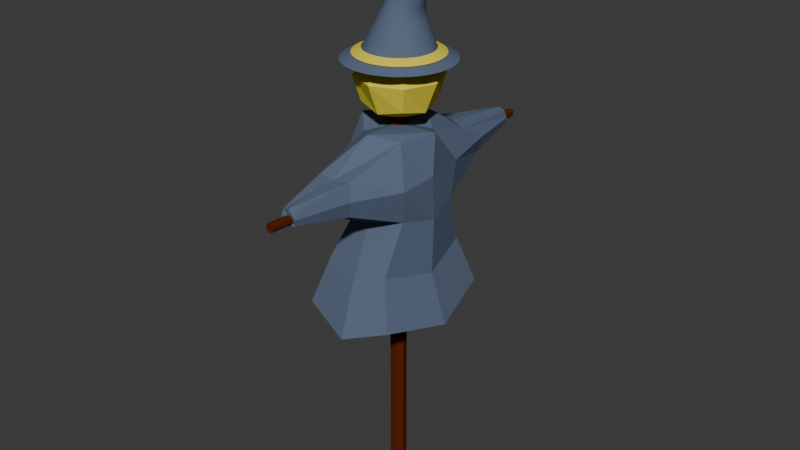 # Source: sc_1_.blend  (saved by Blender 4.1.24; exported with 4.5.12 LTS)
import bpy
from mathutils import Matrix  # noqa: F401  (used for matrix-valued properties, if any)

bpy.ops.wm.read_factory_settings(use_empty=True)
scene = bpy.context.scene
scene.name = 'Scene'

# ---- materials (node trees are filled in below, after node groups)
mat_hat4_2 = bpy.data.materials.new('hat4.2')
mat_hat4_2.alpha_threshold = 0.0
mat_hat4_2.use_transparent_shadow = False
mat_hat4_2.diffuse_color = (0.8166, 0.6887, 0.06494, 1.0)
mat_hat4_2.roughness = 0.5
mat_hat4_2.line_color = (0.0, 0.0, 0.0, 1.0)
mat_hat4 = bpy.data.materials.new('hat4')
mat_hat4.alpha_threshold = 0.0
mat_hat4.use_transparent_shadow = False
mat_hat4.diffuse_color = (0.113, 0.1482, 0.2242, 1.0)
mat_hat4.roughness = 0.5
mat_hat4.line_color = (0.0, 0.0, 0.0, 1.0)
mat_material_001 = bpy.data.materials.new('Material.001')
mat_material_001.use_transparent_shadow = False
mat_material_001.diffuse_color = (0.1124, 0.01717, 0.0, 1.0)

# ---- material node trees

# ---- world
world_world = bpy.data.worlds.new('World'); scene.world = world_world
world_world.use_nodes = True; world_world.node_tree.nodes.clear()
_N = world_world.node_tree.nodes; _L = world_world.node_tree.links
n0 = _N.new('ShaderNodeOutputWorld'); n0.name = 'World Output'; n0.location = (300, 300)
n1 = _N.new('ShaderNodeBackground'); n1.name = 'Background'; n1.location = (10, 300)
n1.inputs[0].default_value = (0.05088, 0.05088, 0.05088, 1.0)
_L.new(n1.outputs[0], n0.inputs[0])
n0.is_active_output = True
world_world.color = (0.05088, 0.05088, 0.05088)
world_world.use_sun_shadow = False
world_world.sun_shadow_jitter_overblur = 0.0

# ---- meshes
me_cube_001 = bpy.data.meshes.new('Cube.001')
me_cube_001.from_pydata([(-1.0, -1.0, -1.0), (-0.4055, -0.9336, 1.0), (-1.0, 1.0, -1.0), (-0.5244, 0.8727, 1.0), (1.0, -1.0, -1.0), (0.5866, -0.9499, 1.0), (1.0, 1.0, -1.0), (0.8035, 0.5751, 1.0), (-1.225, 0.0, -1.225), (-1.225, -1.225, 0.0), (-0.9241, 0.0, 1.225), (-1.225, 1.225, 0.0), (0.0, 1.225, -1.225), (0.0, 0.8753, 1.225), (1.225, 1.225, 0.0), (1.225, 0.0, -1.225), (0.746, 0.0, 1.225), (1.225, -1.225, 0.0), (0.0, -1.225, -1.225), (0.0, -0.9424, 1.225), (0.0, 0.0, 1.732), (0.0, 0.0, -1.732), (0.0, -1.732, 0.0), (1.732, 0.0, 0.0), (0.0, 1.732, 0.0), (-1.732, 0.0, 0.0)], [], [(25, 10, 3, 11), (24, 13, 7, 14), (23, 16, 5, 17), (22, 19, 1, 9), (21, 15, 4, 18), (20, 10, 1, 19), (16, 20, 19, 5), (7, 13, 20, 16), (13, 3, 10, 20), (8, 21, 18, 0), (2, 12, 21, 8), (12, 6, 15, 21), (18, 22, 9, 0), (4, 17, 22, 18), (17, 5, 19, 22), (15, 23, 17, 4), (6, 14, 23, 15), (14, 7, 16, 23), (12, 24, 14, 6), (2, 11, 24, 12), (11, 3, 13, 24), (8, 25, 11, 2), (0, 9, 25, 8), (9, 1, 10, 25)])
_uv = me_cube_001.uv_layers.new(name='UVMap')
_uv.uv.foreach_set('vector', [0.5, 0.125, 0.625, 0.125, 0.625, 0.25, 0.5, 0.25, 0.5, 0.375, 0.625, 0.375, 0.625, 0.5, 0.5, 0.5, 0.5, 0.625, 0.625, 0.625, 0.625, 0.75, 0.5, 0.75, 0.5, 0.875, 0.625, 0.875, 0.625, 1.0, 0.5, 1.0, 0.25, 0.625, 0.375, 0.625, 0.375, 0.75, 0.25, 0.75, 0.75, 0.625, 0.875, 0.625, 0.875, 0.75, 0.75, 0.75, 0.625, 0.625, 0.75, 0.625, 0.75, 0.75, 0.625, 0.75, 0.625, 0.5, 0.75, 0.5, 0.75, 0.625, 0.625, 0.625, 0.75, 0.5, 0.875, 0.5, 0.875, 0.625, 0.75, 0.625, 0.125, 0.625, 0.25, 0.625, 0.25, 0.75, 0.125, 0.75, 0.125, 0.5, 0.25, 0.5, 0.25, 0.625, 0.125, 0.625, 0.25, 0.5, 0.375, 0.5, 0.375, 0.625, 0.25, 0.625, 0.375, 0.875, 0.5, 0.875, 0.5, 1.0, 0.375, 1.0, 0.375, 0.75, 0.5, 0.75, 0.5, 0.875, 0.375, 0.875, 0.5, 0.75, 0.625, 0.75, 0.625, 0.875, 0.5, 0.875, 0.375, 0.625, 0.5, 0.625, 0.5, 0.75, 0.375, 0.75, 0.375, 0.5, 0.5, 0.5, 0.5, 0.625, 0.375, 0.625, 0.5, 0.5, 0.625, 0.5, 0.625, 0.625, 0.5, 0.625, 0.375, 0.375, 0.5, 0.375, 0.5, 0.5, 0.375, 0.5, 0.375, 0.25, 0.5, 0.25, 0.5, 0.375, 0.375, 0.375, 0.5, 0.25, 0.625, 0.25, 0.625, 0.375, 0.5, 0.375, 0.375, 0.125, 0.5, 0.125, 0.5, 0.25, 0.375, 0.25, 0.375, 0.0, 0.5, 0.0, 0.5, 0.125, 0.375, 0.125, 0.5, 0.0, 0.625, 0.0, 0.625, 0.125, 0.5, 0.125])
me_cube_001.materials.append(mat_hat4_2)
me_cube_001.update()
me_cube_005 = bpy.data.meshes.new('Cube.005')
me_cube_005.from_pydata([(-0.5567, -1.0, -1.0), (-0.6276, -0.6276, 1.0), (-0.5567, 1.0, -1.0), (-0.6276, 0.6276, 1.0), (1.0, -1.0, -1.0), (0.6276, -0.6276, 1.0), (1.0, 1.0, -1.0), (0.6276, 0.6276, 1.0), (-0.7814, 0.0, -1.932), (-0.9438, -1.225, 0.0), (-1.225, 0.0, 1.225), (-0.9323, 1.225, 0.0), (0.0, 1.225, -0.9687), (0.0, 1.225, 1.225), (0.9851, 1.225, 0.0), (1.225, 0.0, -1.225), (1.225, 0.0, 1.225), (1.225, -1.225, 0.0), (0.0, -1.225, -1.225), (0.0, -1.225, 1.225), (0.0, 0.0, 1.187), (-1.91, -6.851e-09, -4.277), (1.168, 0.0, 0.0), (-1.128, 0.0, 0.0), (-1.433, -5.463e-09, -2.838), (-1.089, -1.532, -2.494), (5.463e-09, 1.876, -2.838), (-1.089, 1.532, -2.494), (1.176, -5.463e-09, -2.838), (0.8314, 1.532, -2.494), (5.463e-09, -1.876, -2.838), (0.8314, -1.532, -2.494), (-0.5521, 3.024, 1.309e-07), (-0.4508, 2.923, -0.4508), (0.0, 3.024, -0.5521), (0.0, 2.339, 0.5521), (0.4508, 2.209, 0.4508), (0.5521, 3.024, 1.309e-07), (0.4508, 2.923, -0.4508), (-0.4508, 2.923, 0.4508), (-0.2458, -4.05, -1.274e-07), (-0.588, -2.518, 3.519e-08), (-0.4816, -2.412, 0.4736), (0.5721, -2.518, 3.519e-08), (0.4656, -2.412, -0.4736), (-0.007979, -2.518, -0.58), (-0.007979, -2.518, 0.4234), (-0.4816, -2.412, -0.4736), (0.4656, -2.412, 0.4736), (-1.478, -1.921, -3.846), (1.064e-08, 2.353, -4.277), (-1.478, 1.921, -3.846), (1.652, -6.851e-09, -4.277), (1.221, 1.921, -3.846), (1.064e-08, -2.353, -4.277), (1.221, -1.921, -3.846), (1.064e-08, -6.851e-09, -4.206), (-0.272, 4.576, 1.884e-07), (-0.2221, 4.526, -0.2221), (0.0, 4.576, -0.272), (0.0, 4.576, 0.272), (0.2221, 4.526, 0.2221), (0.272, 4.576, 1.884e-07), (0.2221, 4.526, -0.2221), (-0.2221, 4.526, 0.2221), (0.0, 4.553, 1.884e-07), (-0.2033, -4.007, 0.1892), (0.2176, -4.05, -1.274e-07), (0.1751, -4.007, -0.1892), (-0.01414, -4.05, -0.2317), (-0.01414, -4.05, 0.2317), (-0.2033, -4.007, -0.1892), (0.1751, -4.007, 0.1892), (-0.03025, -4.027, -1.198e-07)], [], [(23, 10, 3, 11), (2, 11, 32, 33), (22, 16, 5, 17), (18, 4, 44, 45), (6, 15, 28, 29), (20, 10, 1, 19), (16, 20, 19, 5), (7, 13, 20, 16), (13, 3, 10, 20), (0, 8, 24, 25), (18, 0, 25, 30), (2, 12, 26, 27), (17, 5, 48, 43), (1, 9, 41, 42), (5, 19, 46, 48), (15, 22, 17, 4), (6, 14, 22, 15), (14, 7, 16, 22), (13, 7, 36, 35), (6, 12, 34, 38), (7, 14, 37, 36), (8, 23, 11, 2), (0, 9, 23, 8), (9, 1, 10, 23), (24, 27, 51, 21), (28, 31, 55, 52), (27, 26, 50, 51), (31, 30, 54, 55), (12, 6, 29, 26), (8, 2, 27, 24), (4, 18, 30, 31), (15, 4, 31, 28), (39, 35, 60, 64), (34, 33, 58, 59), (37, 38, 63, 62), (38, 34, 59, 63), (3, 13, 35, 39), (14, 6, 38, 37), (11, 3, 39, 32), (12, 2, 33, 34), (46, 42, 66, 70), (43, 48, 72, 67), (48, 46, 70, 72), (42, 41, 40, 66), (9, 0, 47, 41), (0, 18, 45, 47), (19, 1, 42, 46), (4, 17, 43, 44), (56, 52, 55, 54), (21, 56, 54, 49), (51, 50, 56, 21), (50, 53, 52, 56), (29, 28, 52, 53), (25, 24, 21, 49), (30, 25, 49, 54), (26, 29, 53, 50), (65, 60, 61, 62), (59, 65, 62, 63), (58, 57, 65, 59), (57, 64, 60, 65), (32, 39, 64, 57), (35, 36, 61, 60), (33, 32, 57, 58), (36, 37, 62, 61), (73, 70, 66, 40), (69, 73, 40, 71), (68, 67, 73, 69), (67, 72, 70, 73), (44, 43, 67, 68), (47, 45, 69, 71), (41, 47, 71, 40), (45, 44, 68, 69)])
_uv = me_cube_005.uv_layers.new(name='UVMap')
_uv.uv.foreach_set('vector', [0.5, 0.125, 0.625, 0.125, 0.625, 0.25, 0.5, 0.25, 0.375, 0.25, 0.5, 0.25, 0.5, 0.25, 0.375, 0.25, 0.5, 0.625, 0.625, 0.625, 0.625, 0.75, 0.5, 0.75, 0.375, 0.875, 0.375, 0.75, 0.375, 0.75, 0.375, 0.875, 0.375, 0.5, 0.375, 0.625, 0.375, 0.625, 0.375, 0.5, 0.75, 0.625, 0.875, 0.625, 0.875, 0.75, 0.75, 0.75, 0.625, 0.625, 0.75, 0.625, 0.75, 0.75, 0.625, 0.75, 0.625, 0.5, 0.75, 0.5, 0.75, 0.625, 0.625, 0.625, 0.75, 0.5, 0.875, 0.5, 0.875, 0.625, 0.75, 0.625, 0.375, 0.0, 0.375, 0.125, 0.375, 0.125, 0.375, 0.0, 0.375, 0.875, 0.375, 1.0, 0.375, 1.0, 0.375, 0.875, 0.375, 0.25, 0.375, 0.375, 0.375, 0.375, 0.375, 0.25, 0.5, 0.75, 0.625, 0.75, 0.625, 0.75, 0.5, 0.75, 0.625, 0.0, 0.5, 0.0, 0.5, 0.0, 0.625, 0.0, 0.625, 0.75, 0.75, 0.75, 0.75, 0.75, 0.625, 0.75, 0.375, 0.625, 0.5, 0.625, 0.5, 0.75, 0.375, 0.75, 0.375, 0.5, 0.5, 0.5, 0.5, 0.625, 0.375, 0.625, 0.5, 0.5, 0.625, 0.5, 0.625, 0.625, 0.5, 0.625, 0.75, 0.5, 0.625, 0.5, 0.625, 0.5, 0.75, 0.5, 0.375, 0.5, 0.375, 0.375, 0.375, 0.375, 0.375, 0.5, 0.625, 0.5, 0.5, 0.5, 0.5, 0.5, 0.625, 0.5, 0.375, 0.125, 0.5, 0.125, 0.5, 0.25, 0.375, 0.25, 0.375, 0.0, 0.5, 0.0, 0.5, 0.125, 0.375, 0.125, 0.5, 0.0, 0.625, 0.0, 0.625, 0.125, 0.5, 0.125, 0.375, 0.125, 0.375, 0.25, 0.375, 0.25, 0.375, 0.125, 0.375, 0.625, 0.375, 0.75, 0.375, 0.75, 0.375, 0.625, 0.375, 0.25, 0.375, 0.375, 0.375, 0.375, 0.375, 0.25, 0.375, 0.75, 0.375, 0.875, 0.375, 0.875, 0.375, 0.75, 0.375, 0.375, 0.375, 0.5, 0.375, 0.5, 0.375, 0.375, 0.375, 0.125, 0.375, 0.25, 0.375, 0.25, 0.375, 0.125, 0.375, 0.75, 0.375, 0.875, 0.375, 0.875, 0.375, 0.75, 0.375, 0.625, 0.375, 0.75, 0.375, 0.75, 0.375, 0.625, 0.875, 0.5, 0.75, 0.5, 0.75, 0.5, 0.875, 0.5, 0.375, 0.375, 0.375, 0.25, 0.375, 0.25, 0.375, 0.375, 0.5, 0.5, 0.375, 0.5, 0.375, 0.5, 0.5, 0.5, 0.375, 0.5, 0.375, 0.375, 0.375, 0.375, 0.375, 0.5, 0.875, 0.5, 0.75, 0.5, 0.75, 0.5, 0.875, 0.5, 0.5, 0.5, 0.375, 0.5, 0.375, 0.5, 0.5, 0.5, 0.5, 0.25, 0.625, 0.25, 0.625, 0.25, 0.5, 0.25, 0.375, 0.375, 0.375, 0.25, 0.375, 0.25, 0.375, 0.375, 0.75, 0.75, 0.875, 0.75, 0.875, 0.75, 0.75, 0.75, 0.5, 0.75, 0.625, 0.75, 0.625, 0.75, 0.5, 0.75, 0.625, 0.75, 0.75, 0.75, 0.75, 0.75, 0.625, 0.75, 0.625, 0.0, 0.5, 0.0, 0.5, 0.0, 0.625, 0.0, 0.5, 0.0, 0.375, 0.0, 0.375, 0.0, 0.5, 0.0, 0.375, 1.0, 0.375, 0.875, 0.375, 0.875, 0.375, 1.0, 0.75, 0.75, 0.875, 0.75, 0.875, 0.75, 0.75, 0.75, 0.375, 0.75, 0.5, 0.75, 0.5, 0.75, 0.375, 0.75, 0.25, 0.625, 0.375, 0.625, 0.375, 0.75, 0.25, 0.75, 0.125, 0.625, 0.25, 0.625, 0.25, 0.75, 0.125, 0.75, 0.125, 0.5, 0.25, 0.5, 0.25, 0.625, 0.125, 0.625, 0.25, 0.5, 0.375, 0.5, 0.375, 0.625, 0.25, 0.625, 0.375, 0.5, 0.375, 0.625, 0.375, 0.625, 0.375, 0.5, 0.375, 0.0, 0.375, 0.125, 0.375, 0.125, 0.375, 0.0, 0.375, 0.875, 0.375, 1.0, 0.375, 1.0, 0.375, 0.875, 0.375, 0.375, 0.375, 0.5, 0.375, 0.5, 0.375, 0.375, 0.5, 0.375, 0.625, 0.375, 0.625, 0.5, 0.5, 0.5, 0.375, 0.375, 0.5, 0.375, 0.5, 0.5, 0.375, 0.5, 0.375, 0.25, 0.5, 0.25, 0.5, 0.375, 0.375, 0.375, 0.5, 0.25, 0.625, 0.25, 0.625, 0.375, 0.5, 0.375, 0.5, 0.25, 0.625, 0.25, 0.625, 0.25, 0.5, 0.25, 0.75, 0.5, 0.625, 0.5, 0.625, 0.5, 0.75, 0.5, 0.375, 0.25, 0.5, 0.25, 0.5, 0.25, 0.375, 0.25, 0.625, 0.5, 0.5, 0.5, 0.5, 0.5, 0.625, 0.5, 0.5, 0.875, 0.625, 0.875, 0.625, 1.0, 0.5, 1.0, 0.375, 0.875, 0.5, 0.875, 0.5, 1.0, 0.375, 1.0, 0.375, 0.75, 0.5, 0.75, 0.5, 0.875, 0.375, 0.875, 0.5, 0.75, 0.625, 0.75, 0.625, 0.875, 0.5, 0.875, 0.375, 0.75, 0.5, 0.75, 0.5, 0.75, 0.375, 0.75, 0.375, 1.0, 0.375, 0.875, 0.375, 0.875, 0.375, 1.0, 0.5, 0.0, 0.375, 0.0, 0.375, 0.0, 0.5, 0.0, 0.375, 0.875, 0.375, 0.75, 0.375, 0.75, 0.375, 0.875])
me_cube_005.materials.append(mat_hat4)
me_cube_005.update()
me_cone = bpy.data.meshes.new('Cone')
me_cone.from_pydata([(0.0, 1.0, -1.0), (0.1951, 0.9808, -1.0), (0.3827, 0.9239, -1.0), (0.5556, 0.8315, -1.0), (0.7071, 0.7071, -1.0), (0.8315, 0.5556, -1.0), (0.9239, 0.3827, -1.0), (0.9808, 0.1951, -1.0), (1.0, 0.0, -1.0), (0.9808, -0.1951, -1.0), (0.9239, -0.3827, -1.0), (0.8315, -0.5556, -1.0), (0.7071, -0.7071, -1.0), (0.5556, -0.8315, -1.0), (0.3827, -0.9239, -1.0), (0.1951, -0.9808, -1.0), (0.0, -1.0, -1.0), (-0.1951, -0.9808, -1.0), (-0.3827, -0.9239, -1.0), (-0.5556, -0.8315, -1.0), (-0.7071, -0.7071, -1.0), (-0.8315, -0.5556, -1.0), (-0.9239, -0.3827, -1.0), (-0.9808, -0.1951, -1.0), (-1.0, 0.0, -1.0), (-0.9808, 0.1951, -1.0), (-0.9239, 0.3827, -1.0), (-0.8315, 0.5556, -1.0), (-0.7071, 0.7071, -1.0), (-0.5556, 0.8315, -1.0), (-0.3827, 0.9239, -1.0), (-0.1951, 0.9808, -1.0), (1.219, 1.033e-07, 0.5538), (1.49e-08, 0.789, -0.9799), (0.1539, 0.7738, -0.9799), (0.3019, 0.7289, -0.9799), (0.4383, 0.656, -0.9799), (0.5579, 0.5579, -0.9799), (0.656, 0.4383, -0.9799), (0.7289, 0.3019, -0.9799), (0.7738, 0.1539, -0.9799), (0.789, -4.227e-09, -0.9799), (0.7738, -0.1539, -0.9799), (0.7289, -0.3019, -0.9799), (0.656, -0.4383, -0.9799), (0.5579, -0.5579, -0.9799), (0.4383, -0.656, -0.9799), (0.3019, -0.7289, -0.9799), (0.1539, -0.7738, -0.9799), (1.49e-08, -0.789, -0.9799), (-0.1539, -0.7738, -0.9799), (-0.3019, -0.7289, -0.9799), (-0.4383, -0.656, -0.9799), (-0.5579, -0.5579, -0.9799), (-0.656, -0.4383, -0.9799), (-0.7289, -0.3019, -0.9799), (-0.7738, -0.1539, -0.9799), (-0.789, -4.227e-09, -0.9799), (-0.7738, 0.1539, -0.9799), (-0.7289, 0.3019, -0.9799), (-0.656, 0.4383, -0.9799), (-0.5579, 0.5579, -0.9799), (-0.4383, 0.656, -0.9799), (-0.3019, 0.7289, -0.9799), (-0.1539, 0.7738, -0.9799), (-0.722, 1.08, -1.086), (-0.9189, 0.9189, -1.086), (1.275, -0.2535, -1.086), (1.3, -6.537e-09, -1.086), (0.0, -1.3, -1.086), (0.2535, -1.275, -1.086), (-1.275, -0.2535, -1.086), (-1.201, -0.4973, -1.086), (0.722, 1.08, -1.086), (0.4973, 1.201, -1.086), (-0.4973, 1.201, -1.086), (1.201, -0.4973, -1.086), (-0.2535, -1.275, -1.086), (-1.3, -6.537e-09, -1.086), (0.9189, 0.9189, -1.086), (-0.2535, 1.275, -1.086), (1.08, -0.722, -1.086), (-0.4973, -1.201, -1.086), (-1.275, 0.2535, -1.086), (1.08, 0.722, -1.086), (0.0, 1.3, -1.086), (0.9189, -0.9189, -1.086), (-0.722, -1.08, -1.086), (-1.201, 0.4973, -1.086), (1.201, 0.4973, -1.086), (0.722, -1.08, -1.086), (-0.9189, -0.9189, -1.086), (-1.08, 0.722, -1.086), (1.275, 0.2535, -1.086), (0.2535, 1.275, -1.086), (0.4973, -1.201, -1.086), (-1.08, -0.722, -1.086), (0.0, 1.581, -1.169), (0.0, 1.581, -1.167), (0.0, 1.596, -1.172), (0.0, 1.596, -1.171), (0.3085, 1.551, -1.167), (0.3084, 1.55, -1.169), (0.3114, 1.566, -1.171), (0.3114, 1.566, -1.172), (0.6051, 1.461, -1.167), (0.6049, 1.46, -1.169), (0.6109, 1.475, -1.171), (0.6109, 1.475, -1.172), (0.8785, 1.315, -1.167), (0.8782, 1.314, -1.169), (0.8869, 1.327, -1.171), (0.8868, 1.327, -1.172), (1.118, 1.118, -1.167), (1.118, 1.118, -1.169), (1.129, 1.129, -1.171), (1.129, 1.129, -1.172), (1.315, 0.8785, -1.167), (1.314, 0.8782, -1.169), (1.327, 0.8869, -1.171), (1.327, 0.8868, -1.172), (1.461, 0.6051, -1.167), (1.46, 0.6049, -1.169), (1.475, 0.6109, -1.171), (1.475, 0.6109, -1.172), (1.551, 0.3085, -1.167), (1.55, 0.3084, -1.169), (1.566, 0.3114, -1.171), (1.566, 0.3114, -1.172), (1.581, -1.269e-08, -1.167), (1.581, -1.312e-08, -1.169), (1.596, -1.315e-08, -1.171), (1.596, -1.327e-08, -1.172), (1.551, -0.3085, -1.167), (1.55, -0.3084, -1.169), (1.566, -0.3114, -1.171), (1.566, -0.3114, -1.172), (1.461, -0.6051, -1.167), (1.46, -0.6049, -1.169), (1.475, -0.6109, -1.171), (1.475, -0.6109, -1.172), (1.315, -0.8785, -1.167), (1.314, -0.8782, -1.169), (1.327, -0.8869, -1.171), (1.327, -0.8868, -1.172), (1.118, -1.118, -1.167), (1.118, -1.118, -1.169), (1.129, -1.129, -1.171), (1.129, -1.129, -1.172), (0.8785, -1.315, -1.167), (0.8782, -1.314, -1.169), (0.8869, -1.327, -1.171), (0.8868, -1.327, -1.172), (0.6051, -1.461, -1.167), (0.6049, -1.46, -1.169), (0.6109, -1.475, -1.171), (0.6109, -1.475, -1.172), (0.3085, -1.551, -1.167), (0.3084, -1.55, -1.169), (0.3114, -1.566, -1.171), (0.3114, -1.566, -1.172), (0.0, -1.581, -1.167), (0.0, -1.581, -1.169), (0.0, -1.596, -1.171), (0.0, -1.596, -1.172), (-0.3085, -1.551, -1.167), (-0.3084, -1.55, -1.169), (-0.3114, -1.566, -1.171), (-0.3114, -1.566, -1.172), (-0.6051, -1.461, -1.167), (-0.6049, -1.46, -1.169), (-0.6109, -1.475, -1.171), (-0.6109, -1.475, -1.172), (-0.8785, -1.315, -1.167), (-0.8782, -1.314, -1.169), (-0.8869, -1.327, -1.171), (-0.8868, -1.327, -1.172), (-1.118, -1.118, -1.167), (-1.118, -1.118, -1.169), (-1.129, -1.129, -1.171), (-1.129, -1.129, -1.172), (-1.315, -0.8785, -1.167), (-1.314, -0.8782, -1.169), (-1.327, -0.8869, -1.171), (-1.327, -0.8868, -1.172), (-1.461, -0.6051, -1.167), (-1.46, -0.6049, -1.169), (-1.475, -0.6109, -1.171), (-1.475, -0.6109, -1.172), (-1.551, -0.3085, -1.167), (-1.55, -0.3084, -1.169), (-1.566, -0.3114, -1.171), (-1.566, -0.3114, -1.172), (-1.581, -1.269e-08, -1.167), (-1.581, -1.312e-08, -1.169), (-1.596, -1.315e-08, -1.171), (-1.596, -1.327e-08, -1.172), (-1.551, 0.3085, -1.167), (-1.55, 0.3084, -1.169), (-1.566, 0.3114, -1.171), (-1.566, 0.3114, -1.172), (-1.461, 0.6051, -1.167), (-1.46, 0.6049, -1.169), (-1.475, 0.6109, -1.171), (-1.475, 0.6109, -1.172), (-1.315, 0.8785, -1.167), (-1.314, 0.8782, -1.169), (-1.327, 0.8869, -1.171), (-1.327, 0.8868, -1.172), (-1.118, 1.118, -1.167), (-1.118, 1.118, -1.169), (-1.129, 1.129, -1.171), (-1.129, 1.129, -1.172), (-0.8785, 1.315, -1.167), (-0.8782, 1.314, -1.169), (-0.8869, 1.327, -1.171), (-0.8868, 1.327, -1.172), (-0.6051, 1.461, -1.167), (-0.6049, 1.46, -1.169), (-0.6109, 1.475, -1.171), (-0.6109, 1.475, -1.172), (-0.3085, 1.551, -1.167), (-0.3084, 1.55, -1.169), (-0.3114, 1.566, -1.171), (-0.3114, 1.566, -1.172), (-0.254, 0.2195, -0.248), (0.02937, 0.1677, -0.03519), (-0.1738, 0.2022, -0.172), (-0.07003, 0.1833, -0.09413), (-0.2894, 2.097e-08, -0.2346), (0.0003426, 3.416e-08, -0.02496), (-0.2068, 2.404e-08, -0.1594), (-0.1008, 2.881e-08, -0.08263), (-0.254, -0.2195, -0.248), (0.02936, -0.1677, -0.03519), (-0.1738, -0.2022, -0.172), (-0.07003, -0.1833, -0.09413), (-0.1522, -0.4089, -0.2864), (0.1118, -0.3087, -0.06409), (-0.07909, -0.3752, -0.2081), (0.01753, -0.3385, -0.1268), (0.003853, -0.5417, -0.3441), (0.2345, -0.4009, -0.1066), (0.06427, -0.4936, -0.2622), (0.1487, -0.4421, -0.1753), (0.195, -0.5974, -0.4124), (0.3777, -0.4306, -0.1558), (0.2367, -0.5394, -0.3259), (0.3036, -0.4783, -0.232), (0.396, -0.5639, -0.4803), (0.5188, -0.3948, -0.2043), (0.4139, -0.5039, -0.3894), (0.4588, -0.442, -0.2884), (0.576, -0.4402, -0.5369), (0.636, -0.3007, -0.2457), (0.5685, -0.3898, -0.4428), (0.5904, -0.3387, -0.3362), (0.7017, -0.2415, -0.5735), (0.7132, -0.1623, -0.274), (0.6744, -0.2125, -0.478), (0.6786, -0.1835, -0.3683), (0.7468, 7.366e-08, -0.5861), (0.7401, 1.01e-07, -0.284), (0.712, 8.72e-08, -0.4902), (0.7096, 9.709e-08, -0.3796), (0.7017, 0.2415, -0.5736), (0.7132, 0.1623, -0.274), (0.6744, 0.2125, -0.478), (0.6786, 0.1835, -0.3683), (0.5761, 0.4403, -0.5369), (0.6361, 0.3006, -0.2457), (0.5685, 0.3898, -0.4428), (0.5905, 0.3387, -0.3362), (0.396, 0.564, -0.4804), (0.5188, 0.3948, -0.2042), (0.4139, 0.504, -0.3895), (0.4588, 0.442, -0.2884), (0.195, 0.5975, -0.4125), (0.3779, 0.4305, -0.1557), (0.2367, 0.5394, -0.326), (0.3037, 0.4783, -0.232), (0.2346, 0.4008, -0.1066), (0.00384, 0.5417, -0.3441), (0.1487, 0.4421, -0.1753), (0.06428, 0.4936, -0.2622), (-0.1522, 0.4089, -0.2864), (0.1118, 0.3087, -0.06407), (-0.0791, 0.3752, -0.2081), (0.01754, 0.3385, -0.1268), (0.01048, 0.08537, -0.0262), (-0.2771, 0.1114, -0.236), (-0.08998, 0.09323, -0.08403), (-0.1952, 0.1028, -0.1608), (0.1724, -0.3609, -0.08216), (-0.07622, -0.4823, -0.3105), (0.08211, -0.3968, -0.1474), (-0.008875, -0.4412, -0.2309), (0.5815, -0.3543, -0.2263), (0.4908, -0.5128, -0.5106), (0.5289, -0.398, -0.3139), (0.4957, -0.456, -0.4179), (0.7339, 0.0826, -0.2805), (0.7357, 0.1234, -0.5818), (0.7023, 0.0935, -0.3757), (0.7029, 0.1084, -0.486), (0.4516, 0.4198, -0.179), (0.2975, 0.591, -0.4452), (0.3843, 0.4682, -0.2592), (0.3279, 0.5309, -0.3567), (-0.07715, 0.4827, -0.3112), (0.1716, 0.3611, -0.08261), (-0.009762, 0.4416, -0.2316), (0.0813, 0.3971, -0.1479), (-0.2774, -0.1114, -0.2362), (0.01018, -0.08539, -0.02634), (-0.1956, -0.1028, -0.161), (-0.09029, -0.09325, -0.08418), (0.09886, -0.5787, -0.3752), (0.3071, -0.4229, -0.1292), (0.1507, -0.5251, -0.2914), (0.2269, -0.4681, -0.2014), (0.6476, -0.3486, -0.558), (0.6804, -0.2359, -0.2619), (0.629, -0.3076, -0.463), (0.641, -0.2663, -0.3546), (0.6482, 0.3481, -0.5565), (0.6813, 0.2355, -0.2605), (0.6297, 0.3071, -0.4615), (0.6419, 0.2659, -0.3532), (-0.2078, 0.319, -0.2624), (0.06709, 0.2425, -0.04623), (-0.1306, 0.2934, -0.1857), (-0.02999, 0.2655, -0.1066), (-0.2077, -0.319, -0.2623), (0.06715, -0.2425, -0.0462), (-0.1305, -0.2934, -0.1856), (-0.02992, -0.2654, -0.1065), (0.2961, -0.5922, -0.4471), (0.45, -0.4206, -0.1805), (0.3264, -0.5319, -0.3584), (0.3827, -0.4692, -0.2608), (0.7356, -0.1234, -0.582), (0.7338, -0.08262, -0.2807), (0.7029, -0.1085, -0.4862), (0.7022, -0.09352, -0.3759), (0.4916, 0.512, -0.509), (0.5826, 0.3537, -0.2249), (0.4967, 0.4553, -0.4165), (0.53, 0.3974, -0.3125), (0.09937, 0.5784, -0.3747), (0.3077, 0.4227, -0.1288), (0.1512, 0.5248, -0.291), (0.2275, 0.4678, -0.2009), (1.192e-07, 1.0, -1.0), (0.1951, 0.9808, -1.0), (0.3827, 0.9239, -1.0), (0.5556, 0.8315, -1.0), (0.7071, 0.7071, -1.0), (0.8315, 0.5556, -1.0), (0.9239, 0.3827, -1.0), (0.9808, 0.1951, -1.0), (1.0, -1.907e-06, -1.0), (0.9808, -0.1951, -1.0), (0.9239, -0.3827, -1.0), (0.8315, -0.5556, -1.0), (0.7071, -0.7071, -1.0), (0.5556, -0.8315, -1.0), (0.3827, -0.9239, -1.0), (0.1951, -0.9808, -1.0), (1.192e-07, -1.0, -1.0), (-0.1951, -0.9808, -1.0), (-0.3827, -0.9239, -1.0), (-0.5556, -0.8315, -1.0), (-0.7071, -0.7071, -1.0), (-0.8315, -0.5556, -1.0), (-0.9239, -0.3827, -1.0), (-0.9808, -0.1951, -1.0), (-1.0, -1.907e-06, -1.0), (-0.9808, 0.1951, -1.0), (-0.9239, 0.3827, -1.0), (-0.8315, 0.5556, -1.0), (-0.7071, 0.7071, -1.0), (-0.5556, 0.8315, -1.0), (-0.3827, 0.9239, -1.0), (-0.1951, 0.9808, -1.0), (-0.722, 1.08, -1.086), (-0.9189, 0.9189, -1.086), (1.275, -0.2535, -1.086), (1.3, -1.914e-06, -1.086), (1.215e-07, -1.3, -1.086), (0.2535, -1.275, -1.086), (-1.275, -0.2535, -1.086), (-1.201, -0.4973, -1.086), (0.722, 1.08, -1.086), (0.4973, 1.201, -1.086), (-0.4973, 1.201, -1.086), (1.201, -0.4973, -1.086), (-0.2535, -1.275, -1.086), (-1.3, -1.914e-06, -1.086), (0.9189, 0.9189, -1.086), (-0.2535, 1.275, -1.086), (1.08, -0.722, -1.086), (-0.4973, -1.201, -1.086), (-1.275, 0.2535, -1.086), (1.08, 0.722, -1.086), (1.215e-07, 1.3, -1.086), (0.9189, -0.9189, -1.086), (-0.722, -1.081, -1.086), (-1.201, 0.4973, -1.086), (1.201, 0.4973, -1.086), (0.722, -1.081, -1.086), (-0.9189, -0.9189, -1.086), (-1.08, 0.722, -1.086), (1.275, 0.2535, -1.086), (0.2535, 1.275, -1.086), (0.4973, -1.201, -1.086), (-1.08, -0.722, -1.086), (1.192e-07, 1.0, -0.9911), (0.1951, 0.9808, -0.9911), (0.3827, 0.9239, -0.9911), (0.5556, 0.8315, -0.9911), (0.7071, 0.7071, -0.9911), (0.8315, 0.5556, -0.9911), (0.9239, 0.3827, -0.9911), (0.9808, 0.1951, -0.9911), (1.0, -1.907e-06, -0.9911), (0.9808, -0.1951, -0.9911), (0.9239, -0.3827, -0.9911), (0.8315, -0.5556, -0.9911), (0.7071, -0.7071, -0.9911), (0.5556, -0.8315, -0.9911), (0.3827, -0.9239, -0.9911), (0.1951, -0.9808, -0.9911), (1.192e-07, -1.0, -0.9911), (-0.1951, -0.9808, -0.9911), (-0.3827, -0.9239, -0.9911), (-0.5556, -0.8315, -0.9911), (-0.7071, -0.7071, -0.9911), (-0.8315, -0.5556, -0.9911), (-0.9239, -0.3827, -0.9911), (-0.9808, -0.1951, -0.9911), (-1.0, -1.907e-06, -0.9911), (-0.9808, 0.1951, -0.9911), (-0.9239, 0.3827, -0.9911), (-0.8315, 0.5556, -0.9911), (-0.7071, 0.7071, -0.9911), (-0.5556, 0.8315, -0.9911), (-0.3827, 0.9239, -0.9911), (-0.1951, 0.9808, -0.9911), (-0.9189, 0.9189, -1.077), (1.3, -1.914e-06, -1.077), (0.2535, -1.275, -1.077), (-1.201, -0.4973, -1.077), (0.4973, 1.201, -1.077), (-0.722, 1.08, -1.077), (1.275, -0.2535, -1.077), (1.215e-07, -1.3, -1.077), (-1.275, -0.2535, -1.077), (0.722, 1.08, -1.077), (-0.4973, 1.201, -1.077), (1.201, -0.4973, -1.077), (-0.2535, -1.275, -1.077), (-1.3, -1.914e-06, -1.077), (0.9189, 0.9189, -1.077), (-0.2535, 1.275, -1.077), (1.08, -0.722, -1.077), (-0.4973, -1.201, -1.077), (-1.275, 0.2535, -1.077), (1.08, 0.722, -1.077), (1.215e-07, 1.3, -1.077), (0.9189, -0.9189, -1.077), (-0.722, -1.081, -1.077), (-1.201, 0.4973, -1.077), (1.201, 0.4973, -1.077), (0.722, -1.081, -1.077), (-0.9189, -0.9189, -1.077), (-1.08, 0.722, -1.077), (1.275, 0.2535, -1.077), (0.2535, 1.275, -1.077), (0.4973, -1.201, -1.077), (-1.08, -0.722, -1.077)], [], [(30, 282, 349, 31), (346, 274, 32), (274, 305, 32), (326, 270, 32), (270, 346, 32), (301, 266, 32), (266, 326, 32), (342, 262, 32), (262, 301, 32), (322, 258, 32), (258, 342, 32), (297, 254, 32), (254, 322, 32), (338, 250, 32), (250, 297, 32), (318, 246, 32), (246, 338, 32), (293, 242, 32), (242, 318, 32), (334, 238, 32), (238, 293, 32), (314, 234, 32), (234, 334, 32), (289, 230, 32), (230, 314, 32), (330, 226, 32), (226, 289, 32), (310, 286, 32), (286, 330, 32), (350, 281, 32), (63, 62, 214, 218), (29, 309, 282, 30), (0, 277, 306, 1), (43, 42, 134, 138), (50, 49, 162, 166), (57, 56, 190, 194), (37, 36, 110, 114), (64, 63, 218, 222), (44, 43, 138, 142), (51, 50, 166, 170), (58, 57, 194, 198), (38, 37, 114, 118), (45, 44, 142, 146), (52, 51, 170, 174), (59, 58, 198, 202), (39, 38, 118, 122), (85, 94, 101, 98), (46, 45, 146, 150), (53, 52, 174, 178), (60, 59, 202, 206), (40, 39, 122, 126), (47, 46, 150, 154), (54, 53, 178, 182), (61, 60, 206, 210), (41, 40, 126, 130), (33, 64, 222, 97), (48, 47, 154, 158), (55, 54, 182, 186), (62, 61, 210, 214), (42, 41, 130, 134), (49, 48, 158, 162), (56, 55, 186, 190), (36, 35, 106, 110), (80, 85, 98, 221), (94, 74, 105, 101), (74, 73, 109, 105), (73, 79, 113, 109), (79, 84, 117, 113), (84, 89, 121, 117), (89, 93, 125, 121), (93, 68, 129, 125), (68, 67, 133, 129), (67, 76, 137, 133), (76, 81, 141, 137), (81, 86, 145, 141), (86, 90, 149, 145), (90, 95, 153, 149), (95, 70, 157, 153), (70, 69, 161, 157), (69, 77, 165, 161), (77, 82, 169, 165), (82, 87, 173, 169), (87, 91, 177, 173), (91, 96, 181, 177), (96, 72, 185, 181), (72, 71, 189, 185), (71, 78, 193, 189), (78, 83, 197, 193), (83, 88, 201, 197), (88, 92, 205, 201), (92, 66, 209, 205), (66, 65, 213, 209), (65, 75, 217, 213), (75, 80, 221, 217), (35, 34, 102, 106), (98, 101, 103, 100), (100, 103, 104, 99), (99, 104, 102, 97), (101, 105, 107, 103), (103, 107, 108, 104), (104, 108, 106, 102), (105, 109, 111, 107), (107, 111, 112, 108), (108, 112, 110, 106), (109, 113, 115, 111), (111, 115, 116, 112), (112, 116, 114, 110), (113, 117, 119, 115), (115, 119, 120, 116), (116, 120, 118, 114), (117, 121, 123, 119), (119, 123, 124, 120), (120, 124, 122, 118), (121, 125, 127, 123), (123, 127, 128, 124), (124, 128, 126, 122), (125, 129, 131, 127), (127, 131, 132, 128), (128, 132, 130, 126), (129, 133, 135, 131), (131, 135, 136, 132), (132, 136, 134, 130), (133, 137, 139, 135), (135, 139, 140, 136), (136, 140, 138, 134), (137, 141, 143, 139), (139, 143, 144, 140), (140, 144, 142, 138), (141, 145, 147, 143), (143, 147, 148, 144), (144, 148, 146, 142), (145, 149, 151, 147), (147, 151, 152, 148), (148, 152, 150, 146), (149, 153, 155, 151), (151, 155, 156, 152), (152, 156, 154, 150), (153, 157, 159, 155), (155, 159, 160, 156), (156, 160, 158, 154), (157, 161, 163, 159), (159, 163, 164, 160), (160, 164, 162, 158), (161, 165, 167, 163), (163, 167, 168, 164), (164, 168, 166, 162), (165, 169, 171, 167), (167, 171, 172, 168), (168, 172, 170, 166), (169, 173, 175, 171), (171, 175, 176, 172), (172, 176, 174, 170), (173, 177, 179, 175), (175, 179, 180, 176), (176, 180, 178, 174), (177, 181, 183, 179), (179, 183, 184, 180), (180, 184, 182, 178), (181, 185, 187, 183), (183, 187, 188, 184), (184, 188, 186, 182), (185, 189, 191, 187), (187, 191, 192, 188), (188, 192, 190, 186), (189, 193, 195, 191), (191, 195, 196, 192), (192, 196, 194, 190), (193, 197, 199, 195), (195, 199, 200, 196), (196, 200, 198, 194), (197, 201, 203, 199), (199, 203, 204, 200), (200, 204, 202, 198), (201, 205, 207, 203), (203, 207, 208, 204), (204, 208, 206, 202), (205, 209, 211, 207), (207, 211, 212, 208), (208, 212, 210, 206), (209, 213, 215, 211), (211, 215, 216, 212), (212, 216, 214, 210), (213, 217, 219, 215), (215, 219, 220, 216), (216, 220, 218, 214), (217, 221, 223, 219), (219, 223, 224, 220), (220, 224, 222, 218), (221, 98, 100, 223), (223, 100, 99, 224), (224, 99, 97, 222), (34, 33, 97, 102), (31, 349, 277, 0), (4, 269, 325, 5), (10, 257, 321, 11), (16, 245, 317, 17), (22, 233, 313, 23), (5, 325, 265, 6), (11, 321, 253, 12), (17, 317, 241, 18), (23, 313, 229, 24), (28, 285, 309, 29), (2, 273, 345, 3), (8, 261, 341, 9), (14, 249, 337, 15), (20, 237, 333, 21), (3, 345, 269, 4), (9, 341, 257, 10), (15, 337, 245, 16), (21, 333, 233, 22), (27, 329, 285, 28), (278, 350, 32), (6, 265, 302, 7), (12, 253, 298, 13), (18, 241, 294, 19), (24, 229, 290, 25), (305, 278, 32), (1, 306, 273, 2), (7, 302, 261, 8), (13, 298, 249, 14), (19, 294, 237, 20), (25, 290, 225, 26), (281, 310, 32), (306, 277, 279, 308), (308, 279, 280, 307), (307, 280, 278, 305), (302, 265, 267, 304), (304, 267, 268, 303), (303, 268, 266, 301), (298, 253, 255, 300), (300, 255, 256, 299), (299, 256, 254, 297), (294, 241, 243, 296), (296, 243, 244, 295), (295, 244, 242, 293), (290, 229, 231, 292), (292, 231, 232, 291), (291, 232, 230, 289), (265, 325, 327, 267), (267, 327, 328, 268), (268, 328, 326, 266), (253, 321, 323, 255), (255, 323, 324, 256), (256, 324, 322, 254), (241, 317, 319, 243), (243, 319, 320, 244), (244, 320, 318, 242), (229, 313, 315, 231), (231, 315, 316, 232), (232, 316, 314, 230), (282, 309, 311, 284), (284, 311, 312, 283), (283, 312, 310, 281), (325, 269, 271, 327), (327, 271, 272, 328), (328, 272, 270, 326), (321, 257, 259, 323), (323, 259, 260, 324), (324, 260, 258, 322), (317, 245, 247, 319), (319, 247, 248, 320), (320, 248, 246, 318), (313, 233, 235, 315), (315, 235, 236, 316), (316, 236, 234, 314), (309, 285, 287, 311), (311, 287, 288, 312), (312, 288, 286, 310), (269, 345, 347, 271), (271, 347, 348, 272), (272, 348, 346, 270), (257, 341, 343, 259), (259, 343, 344, 260), (260, 344, 342, 258), (245, 337, 339, 247), (247, 339, 340, 248), (248, 340, 338, 246), (233, 333, 335, 235), (235, 335, 336, 236), (236, 336, 334, 234), (285, 329, 331, 287), (287, 331, 332, 288), (288, 332, 330, 286), (345, 273, 275, 347), (347, 275, 276, 348), (348, 276, 274, 346), (341, 261, 263, 343), (343, 263, 264, 344), (344, 264, 262, 342), (337, 249, 251, 339), (339, 251, 252, 340), (340, 252, 250, 338), (333, 237, 239, 335), (335, 239, 240, 336), (336, 240, 238, 334), (329, 225, 227, 331), (331, 227, 228, 332), (332, 228, 226, 330), (277, 349, 351, 279), (279, 351, 352, 280), (280, 352, 350, 278), (273, 306, 308, 275), (275, 308, 307, 276), (276, 307, 305, 274), (261, 302, 304, 263), (263, 304, 303, 264), (264, 303, 301, 262), (249, 298, 300, 251), (251, 300, 299, 252), (252, 299, 297, 250), (237, 294, 296, 239), (239, 296, 295, 240), (240, 295, 293, 238), (225, 290, 292, 227), (227, 292, 291, 228), (228, 291, 289, 226), (349, 282, 284, 351), (351, 284, 283, 352), (352, 283, 281, 350), (26, 225, 329, 27), (354, 414, 394, 355), (374, 416, 392, 375), (367, 415, 390, 368), (360, 413, 388, 361), (380, 412, 386, 381), (373, 411, 416, 374), (366, 410, 415, 367), (353, 405, 414, 354), (359, 409, 413, 360), (379, 408, 412, 380), (372, 407, 411, 373), (365, 406, 410, 366), (358, 404, 409, 359), (378, 403, 408, 379), (371, 402, 407, 372), (364, 401, 406, 365), (384, 400, 405, 353), (357, 399, 404, 358), (377, 398, 403, 378), (370, 397, 402, 371), (363, 396, 401, 364), (383, 395, 400, 384), (356, 393, 399, 357), (376, 391, 398, 377), (369, 389, 397, 370), (362, 387, 396, 363), (382, 385, 395, 383), (355, 394, 393, 356), (375, 392, 391, 376), (368, 390, 389, 369), (361, 388, 387, 362), (381, 386, 385, 382), (418, 419, 453, 478), (438, 439, 452, 480), (431, 432, 451, 479), (424, 425, 450, 477), (444, 445, 449, 476), (437, 438, 480, 475), (430, 431, 479, 474), (417, 418, 478, 469), (423, 424, 477, 473), (443, 444, 476, 472), (436, 437, 475, 471), (429, 430, 474, 470), (422, 423, 473, 468), (442, 443, 472, 467), (435, 436, 471, 466), (428, 429, 470, 465), (448, 417, 469, 464), (421, 422, 468, 463), (441, 442, 467, 462), (434, 435, 466, 461), (427, 428, 465, 460), (447, 448, 464, 459), (420, 421, 463, 458), (440, 441, 462, 457), (433, 434, 461, 456), (426, 427, 460, 455), (446, 447, 459, 454), (419, 420, 458, 453), (439, 440, 457, 452), (432, 433, 456, 451), (425, 426, 455, 450), (445, 446, 454, 449), (407, 402, 466, 471), (379, 380, 444, 443), (353, 354, 418, 417), (406, 401, 465, 470), (380, 381, 445, 444), (354, 355, 419, 418), (405, 400, 464, 469), (381, 382, 446, 445), (355, 356, 420, 419), (404, 399, 463, 468), (382, 383, 447, 446), (356, 357, 421, 420), (403, 398, 462, 467), (383, 384, 448, 447), (357, 358, 422, 421), (402, 397, 461, 466), (384, 353, 417, 448), (358, 359, 423, 422), (401, 396, 460, 465), (359, 360, 424, 423), (400, 395, 459, 464), (360, 361, 425, 424), (399, 393, 458, 463), (361, 362, 426, 425), (398, 391, 457, 462), (362, 363, 427, 426), (397, 389, 456, 461), (363, 364, 428, 427), (396, 387, 455, 460), (364, 365, 429, 428), (395, 385, 454, 459), (394, 414, 478, 453), (365, 366, 430, 429), (393, 394, 453, 458), (392, 416, 480, 452), (366, 367, 431, 430), (391, 392, 452, 457), (390, 415, 479, 451), (367, 368, 432, 431), (389, 390, 451, 456), (388, 413, 477, 450), (368, 369, 433, 432), (387, 388, 450, 455), (386, 412, 476, 449), (369, 370, 434, 433), (385, 386, 449, 454), (416, 411, 475, 480), (370, 371, 435, 434), (415, 410, 474, 479), (371, 372, 436, 435), (414, 405, 469, 478), (372, 373, 437, 436), (413, 409, 473, 477), (373, 374, 438, 437), (412, 408, 472, 476), (374, 375, 439, 438), (411, 407, 471, 475), (375, 376, 440, 439), (410, 406, 470, 474), (376, 377, 441, 440), (409, 404, 468, 473), (377, 378, 442, 441), (408, 403, 467, 472), (378, 379, 443, 442)])
me_cone.polygons.foreach_set('material_index', [0, 0, 0, 0, 0, 0, 0, 0, 0, 0, 0, 0, 0, 0, 0, 0, 0, 0, 0, 0, 0, 0, 0, 0, 0, 0, 0, 0, 0, 0, 0, 0, 0, 0, 0, 0, 0, 0, 0, 0, 0, 0, 0, 0, 0, 0, 0, 0, 0, 0, 0, 0, 0, 0, 0, 0, 0, 0, 0, 0, 0, 0, 0, 0, 0, 0, 0, 0, 0, 0, 0, 0, 0, 0, 0, 0, 0, 0, 0, 0, 0, 0, 0, 0, 0, 0, 0, 0, 0, 0, 0, 0, 0, 0, 0, 0, 0, 0, 0, 0, 0, 0, 0, 0, 0, 0, 0, 0, 0, 0, 0, 0, 0, 0, 0, 0, 0, 0, 0, 0, 0, 0, 0, 0, 0, 0, 0, 0, 0, 0, 0, 0, 0, 0, 0, 0, 0, 0, 0, 0, 0, 0, 0, 0, 0, 0, 0, 0, 0, 0, 0, 0, 0, 0, 0, 0, 0, 0, 0, 0, 0, 0, 0, 0, 0, 0, 0, 0, 0, 0, 0, 0, 0, 0, 0, 0, 0, 0, 0, 0, 0, 0, 0, 0, 0, 0, 0, 0, 0, 0, 0, 0, 0, 0, 0, 0, 0, 0, 0, 0, 0, 0, 0, 0, 0, 0, 0, 0, 0, 0, 0, 0, 0, 0, 0, 0, 0, 0, 0, 0, 0, 0, 0, 0, 0, 0, 0, 0, 0, 0, 0, 0, 0, 0, 0, 0, 0, 0, 0, 0, 0, 0, 0, 0, 0, 0, 0, 0, 0, 0, 0, 0, 0, 0, 0, 0, 0, 0, 0, 0, 0, 0, 0, 0, 0, 0, 0, 0, 0, 0, 0, 0, 0, 0, 0, 0, 0, 0, 0, 0, 0, 0, 0, 0, 0, 0, 0, 0, 0, 0, 0, 0, 0, 0, 0, 0, 0, 0, 0, 0, 0, 0, 0, 0, 0, 0, 0, 0, 0, 0, 0, 0, 0, 0, 0, 0, 0, 0, 0, 0, 1, 1, 1, 1, 1, 1, 1, 1, 1, 1, 1, 1, 1, 1, 1, 1, 1, 1, 1, 1, 1, 1, 1, 1, 1, 1, 1, 1, 1, 1, 1, 1, 1, 1, 1, 1, 1, 1, 1, 1, 1, 1, 1, 1, 1, 1, 1, 1, 1, 1, 1, 1, 1, 1, 1, 1, 1, 1, 1, 1, 1, 1, 1, 1, 1, 1, 1, 1, 1, 1, 1, 1, 1, 1, 1, 1, 1, 1, 1, 1, 1, 1, 1, 1, 1, 1, 1, 1, 1, 1, 1, 1, 1, 1, 1, 1, 1, 1, 1, 1, 1, 1, 1, 1, 1, 1, 1, 1, 1, 1, 1, 1, 1, 1, 1, 1, 1, 1, 1, 1, 1, 1, 1, 1, 1, 1, 1, 1])
_uv = me_cone.uv_layers.new(name='UVMap')
_uv.uv.foreach_set('vector', [0.1582, 0.4717, 0.1961, 0.38, 0.2224, 0.3888, 0.2032, 0.4854, 0.3067, 0.3349, 0.2892, 0.3448, 0.25, 0.25, 0.2892, 0.3448, 0.27, 0.3508, 0.25, 0.25, 0.3346, 0.3065, 0.3222, 0.3222, 0.25, 0.25, 0.3222, 0.3222, 0.3067, 0.3349, 0.25, 0.25, 0.3497, 0.2698, 0.344, 0.289, 0.25, 0.25, 0.344, 0.289, 0.3346, 0.3065, 0.25, 0.25, 0.3497, 0.2302, 0.3517, 0.25, 0.25, 0.25, 0.3517, 0.25, 0.3497, 0.2698, 0.25, 0.25, 0.3347, 0.1934, 0.344, 0.211, 0.25, 0.25, 0.344, 0.211, 0.3497, 0.2302, 0.25, 0.25, 0.3068, 0.165, 0.3222, 0.1778, 0.25, 0.25, 0.3222, 0.1778, 0.3347, 0.1934, 0.25, 0.25, 0.2701, 0.149, 0.2893, 0.1552, 0.25, 0.25, 0.2893, 0.1552, 0.3068, 0.165, 0.25, 0.25, 0.2298, 0.1485, 0.25, 0.1467, 0.25, 0.25, 0.25, 0.1467, 0.2701, 0.149, 0.25, 0.25, 0.1921, 0.1634, 0.2102, 0.1538, 0.25, 0.25, 0.2102, 0.1538, 0.2298, 0.1485, 0.25, 0.25, 0.1629, 0.1918, 0.1759, 0.1759, 0.25, 0.25, 0.1759, 0.1759, 0.1921, 0.1634, 0.25, 0.25, 0.147, 0.2295, 0.1528, 0.2098, 0.25, 0.25, 0.1528, 0.2098, 0.1629, 0.1918, 0.25, 0.25, 0.147, 0.2705, 0.1447, 0.25, 0.25, 0.25, 0.1447, 0.25, 0.147, 0.2295, 0.25, 0.25, 0.1629, 0.3082, 0.1528, 0.2902, 0.25, 0.25, 0.1528, 0.2902, 0.147, 0.2705, 0.25, 0.25, 0.1921, 0.3367, 0.1759, 0.3241, 0.25, 0.25, 0.1759, 0.3241, 0.1629, 0.3082, 0.25, 0.25, 0.2298, 0.3514, 0.2102, 0.3462, 0.25, 0.25, 0.7053, 0.3578, 0.6852, 0.347, 0.6201, 0.4444, 0.6605, 0.466, 0.1167, 0.4496, 0.1726, 0.3658, 0.1961, 0.38, 0.1582, 0.4717, 0.25, 0.49, 0.25, 0.3934, 0.2782, 0.3918, 0.2968, 0.4854, 0.8578, 0.2053, 0.8644, 0.2272, 0.9793, 0.2044, 0.966, 0.1605, 0.7272, 0.1356, 0.75, 0.1333, 0.75, 0.01622, 0.7044, 0.02072, 0.6333, 0.25, 0.6356, 0.2272, 0.5207, 0.2044, 0.5162, 0.25, 0.8325, 0.3325, 0.8148, 0.347, 0.8799, 0.4444, 0.9153, 0.4153, 0.7272, 0.3644, 0.7053, 0.3578, 0.6605, 0.466, 0.7044, 0.4793, 0.847, 0.1852, 0.8578, 0.2053, 0.966, 0.1605, 0.9444, 0.1201, 0.7053, 0.1422, 0.7272, 0.1356, 0.7044, 0.02072, 0.6605, 0.03402, 0.6356, 0.2728, 0.6333, 0.25, 0.5162, 0.25, 0.5207, 0.2956, 0.847, 0.3148, 0.8325, 0.3325, 0.9153, 0.4153, 0.9444, 0.3799, 0.8325, 0.1675, 0.847, 0.1852, 0.9444, 0.1201, 0.9153, 0.08469, 0.6852, 0.153, 0.7053, 0.1422, 0.6605, 0.03402, 0.6201, 0.05562, 0.6422, 0.2947, 0.6356, 0.2728, 0.5207, 0.2956, 0.534, 0.3395, 0.8578, 0.2947, 0.847, 0.3148, 0.9444, 0.3799, 0.966, 0.3395, 0.25, 0.49, 0.2968, 0.4854, 0.2968, 0.4854, 0.25, 0.49, 0.8148, 0.153, 0.8325, 0.1675, 0.9153, 0.08469, 0.8799, 0.05562, 0.6675, 0.1675, 0.6852, 0.153, 0.6201, 0.05562, 0.5847, 0.08469, 0.653, 0.3148, 0.6422, 0.2947, 0.534, 0.3395, 0.5556, 0.3799, 0.8644, 0.2728, 0.8578, 0.2947, 0.966, 0.3395, 0.9793, 0.2956, 0.7947, 0.1422, 0.8148, 0.153, 0.8799, 0.05562, 0.8395, 0.03402, 0.653, 0.1852, 0.6675, 0.1675, 0.5847, 0.08469, 0.5556, 0.1201, 0.6675, 0.3325, 0.653, 0.3148, 0.5556, 0.3799, 0.5847, 0.4153, 0.8667, 0.25, 0.8644, 0.2728, 0.9793, 0.2956, 0.9838, 0.25, 0.75, 0.3667, 0.7272, 0.3644, 0.7044, 0.4793, 0.75, 0.4838, 0.7728, 0.1356, 0.7947, 0.1422, 0.8395, 0.03402, 0.7956, 0.02072, 0.6422, 0.2053, 0.653, 0.1852, 0.5556, 0.1201, 0.534, 0.1605, 0.6852, 0.347, 0.6675, 0.3325, 0.5847, 0.4153, 0.6201, 0.4444, 0.8644, 0.2272, 0.8667, 0.25, 0.9838, 0.25, 0.9793, 0.2044, 0.75, 0.1333, 0.7728, 0.1356, 0.7956, 0.02072, 0.75, 0.01622, 0.6356, 0.2272, 0.6422, 0.2053, 0.534, 0.1605, 0.5207, 0.2044, 0.8148, 0.347, 0.7947, 0.3578, 0.8395, 0.466, 0.8799, 0.4444, 0.2032, 0.4854, 0.25, 0.49, 0.25, 0.49, 0.2032, 0.4854, 0.2968, 0.4854, 0.3418, 0.4717, 0.3418, 0.4717, 0.2968, 0.4854, 0.3418, 0.4717, 0.3833, 0.4496, 0.3833, 0.4496, 0.3418, 0.4717, 0.3833, 0.4496, 0.4197, 0.4197, 0.4197, 0.4197, 0.3833, 0.4496, 0.4197, 0.4197, 0.4496, 0.3833, 0.4496, 0.3833, 0.4197, 0.4197, 0.4496, 0.3833, 0.4717, 0.3418, 0.4717, 0.3418, 0.4496, 0.3833, 0.4717, 0.3418, 0.4854, 0.2968, 0.4854, 0.2968, 0.4717, 0.3418, 0.4854, 0.2968, 0.49, 0.25, 0.49, 0.25, 0.4854, 0.2968, 0.49, 0.25, 0.4854, 0.2032, 0.4854, 0.2032, 0.49, 0.25, 0.4854, 0.2032, 0.4717, 0.1582, 0.4717, 0.1582, 0.4854, 0.2032, 0.4717, 0.1582, 0.4496, 0.1167, 0.4496, 0.1167, 0.4717, 0.1582, 0.4496, 0.1167, 0.4197, 0.08029, 0.4197, 0.08029, 0.4496, 0.1167, 0.4197, 0.08029, 0.3833, 0.05045, 0.3833, 0.05045, 0.4197, 0.08029, 0.3833, 0.05045, 0.3418, 0.02827, 0.3418, 0.02827, 0.3833, 0.05045, 0.3418, 0.02827, 0.2968, 0.01461, 0.2968, 0.01461, 0.3418, 0.02827, 0.2968, 0.01461, 0.25, 0.01, 0.25, 0.01, 0.2968, 0.01461, 0.25, 0.01, 0.2032, 0.01461, 0.2032, 0.01461, 0.25, 0.01, 0.2032, 0.01461, 0.1582, 0.02827, 0.1582, 0.02827, 0.2032, 0.01461, 0.1582, 0.02827, 0.1167, 0.05045, 0.1167, 0.05045, 0.1582, 0.02827, 0.1167, 0.05045, 0.08029, 0.08029, 0.08029, 0.08029, 0.1167, 0.05045, 0.08029, 0.08029, 0.05045, 0.1167, 0.05045, 0.1167, 0.08029, 0.08029, 0.05045, 0.1167, 0.02827, 0.1582, 0.02827, 0.1582, 0.05045, 0.1167, 0.02827, 0.1582, 0.01461, 0.2032, 0.01461, 0.2032, 0.02827, 0.1582, 0.01461, 0.2032, 0.01, 0.25, 0.01, 0.25, 0.01461, 0.2032, 0.01, 0.25, 0.01461, 0.2968, 0.01461, 0.2968, 0.01, 0.25, 0.01461, 0.2968, 0.02827, 0.3418, 0.02827, 0.3418, 0.01461, 0.2968, 0.02827, 0.3418, 0.05045, 0.3833, 0.05045, 0.3833, 0.02827, 0.3418, 0.05045, 0.3833, 0.08029, 0.4197, 0.08029, 0.4197, 0.05045, 0.3833, 0.08029, 0.4197, 0.1167, 0.4496, 0.1167, 0.4496, 0.08029, 0.4197, 0.1167, 0.4496, 0.1582, 0.4717, 0.1582, 0.4717, 0.1167, 0.4496, 0.1582, 0.4717, 0.2032, 0.4854, 0.2032, 0.4854, 0.1582, 0.4717, 0.7947, 0.3578, 0.7728, 0.3644, 0.7956, 0.4793, 0.8395, 0.466, 0.25, 0.49, 0.2968, 0.4854, 0.2968, 0.4854, 0.25, 0.49, 0.25, 0.49, 0.2968, 0.4854, 0.2964, 0.4854, 0.2504, 0.49, 0.7504, 0.49, 0.7964, 0.4854, 0.7956, 0.4793, 0.75, 0.4838, 0.2968, 0.4854, 0.3418, 0.4717, 0.3418, 0.4717, 0.2968, 0.4854, 0.2968, 0.4854, 0.3418, 0.4717, 0.3415, 0.4718, 0.2972, 0.4853, 0.7972, 0.4853, 0.8415, 0.4718, 0.8395, 0.466, 0.7956, 0.4793, 0.3418, 0.4717, 0.3833, 0.4496, 0.3833, 0.4496, 0.3418, 0.4717, 0.3418, 0.4717, 0.3833, 0.4496, 0.383, 0.4497, 0.3422, 0.4715, 0.8422, 0.4715, 0.883, 0.4497, 0.8799, 0.4444, 0.8395, 0.466, 0.3833, 0.4496, 0.4197, 0.4197, 0.4197, 0.4197, 0.3833, 0.4496, 0.3833, 0.4496, 0.4197, 0.4197, 0.4194, 0.42, 0.3836, 0.4493, 0.8836, 0.4493, 0.9194, 0.42, 0.9153, 0.4153, 0.8799, 0.4444, 0.4197, 0.4197, 0.4496, 0.3833, 0.4496, 0.3833, 0.4197, 0.4197, 0.4197, 0.4197, 0.4496, 0.3833, 0.4493, 0.3836, 0.42, 0.4194, 0.92, 0.4194, 0.9493, 0.3836, 0.9444, 0.3799, 0.9153, 0.4153, 0.4496, 0.3833, 0.4717, 0.3418, 0.4717, 0.3418, 0.4496, 0.3833, 0.4496, 0.3833, 0.4717, 0.3418, 0.4715, 0.3422, 0.4497, 0.383, 0.9497, 0.383, 0.9715, 0.3422, 0.966, 0.3395, 0.9444, 0.3799, 0.4717, 0.3418, 0.4854, 0.2968, 0.4854, 0.2968, 0.4717, 0.3418, 0.4717, 0.3418, 0.4854, 0.2968, 0.4853, 0.2972, 0.4718, 0.3415, 0.9718, 0.3415, 0.9853, 0.2972, 0.9793, 0.2956, 0.966, 0.3395, 0.4854, 0.2968, 0.49, 0.25, 0.49, 0.25, 0.4854, 0.2968, 0.4854, 0.2968, 0.49, 0.25, 0.49, 0.2504, 0.4854, 0.2964, 0.9854, 0.2964, 0.99, 0.2504, 0.9838, 0.25, 0.9793, 0.2956, 0.49, 0.25, 0.4854, 0.2032, 0.4854, 0.2032, 0.49, 0.25, 0.49, 0.25, 0.4854, 0.2032, 0.4854, 0.2036, 0.49, 0.2496, 0.99, 0.2496, 0.9854, 0.2036, 0.9793, 0.2044, 0.9838, 0.25, 0.4854, 0.2032, 0.4717, 0.1582, 0.4717, 0.1582, 0.4854, 0.2032, 0.4854, 0.2032, 0.4717, 0.1582, 0.4718, 0.1585, 0.4853, 0.2028, 0.9853, 0.2028, 0.9718, 0.1585, 0.966, 0.1605, 0.9793, 0.2044, 0.4717, 0.1582, 0.4496, 0.1167, 0.4496, 0.1167, 0.4717, 0.1582, 0.4717, 0.1582, 0.4496, 0.1167, 0.4497, 0.117, 0.4715, 0.1578, 0.9715, 0.1578, 0.9497, 0.117, 0.9444, 0.1201, 0.966, 0.1605, 0.4496, 0.1167, 0.4197, 0.08029, 0.4197, 0.0803, 0.4496, 0.1167, 0.4496, 0.1167, 0.4197, 0.0803, 0.42, 0.08059, 0.4493, 0.1164, 0.9493, 0.1164, 0.92, 0.08059, 0.9153, 0.08469, 0.9444, 0.1201, 0.4197, 0.08029, 0.3833, 0.05045, 0.3833, 0.05045, 0.4197, 0.08029, 0.4197, 0.08029, 0.3833, 0.05045, 0.3836, 0.05069, 0.4194, 0.08005, 0.9194, 0.08005, 0.8836, 0.05069, 0.8799, 0.05562, 0.9153, 0.08469, 0.3833, 0.05045, 0.3418, 0.02827, 0.3418, 0.02827, 0.3833, 0.05045, 0.3833, 0.05045, 0.3418, 0.02827, 0.3422, 0.02845, 0.383, 0.05027, 0.883, 0.05027, 0.8422, 0.02845, 0.8395, 0.03402, 0.8799, 0.05562, 0.3418, 0.02827, 0.2968, 0.01461, 0.2968, 0.01461, 0.3418, 0.02827, 0.3418, 0.02827, 0.2968, 0.01461, 0.2972, 0.01472, 0.3415, 0.02816, 0.8415, 0.02816, 0.7972, 0.01472, 0.7956, 0.02072, 0.8395, 0.03402, 0.2968, 0.01461, 0.25, 0.01, 0.25, 0.01, 0.2968, 0.01461, 0.2968, 0.01461, 0.25, 0.01, 0.2504, 0.01004, 0.2964, 0.01457, 0.7964, 0.01457, 0.7504, 0.01004, 0.75, 0.01622, 0.7956, 0.02072, 0.25, 0.01, 0.2032, 0.01461, 0.2032, 0.01461, 0.25, 0.01, 0.25, 0.01, 0.2032, 0.01461, 0.2036, 0.01457, 0.2496, 0.01004, 0.7496, 0.01004, 0.7036, 0.01457, 0.7044, 0.02072, 0.75, 0.01622, 0.2032, 0.01461, 0.1582, 0.02827, 0.1582, 0.02827, 0.2032, 0.01461, 0.2032, 0.01461, 0.1582, 0.02827, 0.1585, 0.02816, 0.2028, 0.01472, 0.7028, 0.01472, 0.6585, 0.02816, 0.6605, 0.03402, 0.7044, 0.02072, 0.1582, 0.02827, 0.1167, 0.05045, 0.1167, 0.05045, 0.1582, 0.02827, 0.1582, 0.02827, 0.1167, 0.05045, 0.117, 0.05027, 0.1578, 0.02845, 0.6578, 0.02845, 0.617, 0.05027, 0.6201, 0.05562, 0.6605, 0.03402, 0.1167, 0.05045, 0.08029, 0.08029, 0.0803, 0.08029, 0.1167, 0.05045, 0.1167, 0.05045, 0.0803, 0.08029, 0.08059, 0.08005, 0.1164, 0.05069, 0.6164, 0.05069, 0.5806, 0.08005, 0.5847, 0.08469, 0.6201, 0.05562, 0.08029, 0.08029, 0.05045, 0.1167, 0.05045, 0.1167, 0.08029, 0.0803, 0.08029, 0.0803, 0.05045, 0.1167, 0.05069, 0.1164, 0.08005, 0.08059, 0.58, 0.08059, 0.5507, 0.1164, 0.5556, 0.1201, 0.5847, 0.08469, 0.05045, 0.1167, 0.02827, 0.1582, 0.02827, 0.1582, 0.05045, 0.1167, 0.05045, 0.1167, 0.02827, 0.1582, 0.02845, 0.1578, 0.05027, 0.117, 0.5503, 0.117, 0.5285, 0.1578, 0.534, 0.1605, 0.5556, 0.1201, 0.02827, 0.1582, 0.01461, 0.2032, 0.01461, 0.2032, 0.02827, 0.1582, 0.02827, 0.1582, 0.01461, 0.2032, 0.01472, 0.2028, 0.02816, 0.1585, 0.5282, 0.1585, 0.5147, 0.2028, 0.5207, 0.2044, 0.534, 0.1605, 0.01461, 0.2032, 0.01, 0.25, 0.01, 0.25, 0.01461, 0.2032, 0.01461, 0.2032, 0.01, 0.25, 0.01004, 0.2496, 0.01457, 0.2036, 0.5146, 0.2036, 0.51, 0.2496, 0.5162, 0.25, 0.5207, 0.2044, 0.01, 0.25, 0.01461, 0.2968, 0.01461, 0.2968, 0.01, 0.25, 0.01, 0.25, 0.01461, 0.2968, 0.01457, 0.2964, 0.01004, 0.2504, 0.51, 0.2504, 0.5146, 0.2964, 0.5207, 0.2956, 0.5162, 0.25, 0.01461, 0.2968, 0.02827, 0.3418, 0.02827, 0.3418, 0.01461, 0.2968, 0.01461, 0.2968, 0.02827, 0.3418, 0.02816, 0.3415, 0.01472, 0.2972, 0.5147, 0.2972, 0.5282, 0.3415, 0.534, 0.3395, 0.5207, 0.2956, 0.02827, 0.3418, 0.05045, 0.3833, 0.05045, 0.3833, 0.02827, 0.3418, 0.02827, 0.3418, 0.05045, 0.3833, 0.05027, 0.383, 0.02845, 0.3422, 0.5285, 0.3422, 0.5503, 0.383, 0.5556, 0.3799, 0.534, 0.3395, 0.05045, 0.3833, 0.08029, 0.4197, 0.08029, 0.4197, 0.05045, 0.3833, 0.05045, 0.3833, 0.08029, 0.4197, 0.08005, 0.4194, 0.05069, 0.3836, 0.5507, 0.3836, 0.58, 0.4194, 0.5847, 0.4153, 0.5556, 0.3799, 0.08029, 0.4197, 0.1167, 0.4496, 0.1167, 0.4496, 0.0803, 0.4197, 0.0803, 0.4197, 0.1167, 0.4496, 0.1164, 0.4493, 0.08059, 0.42, 0.5806, 0.42, 0.6164, 0.4493, 0.6201, 0.4444, 0.5847, 0.4153, 0.1167, 0.4496, 0.1582, 0.4717, 0.1582, 0.4717, 0.1167, 0.4496, 0.1167, 0.4496, 0.1582, 0.4717, 0.1578, 0.4715, 0.117, 0.4497, 0.617, 0.4497, 0.6578, 0.4715, 0.6605, 0.466, 0.6201, 0.4444, 0.1582, 0.4717, 0.2032, 0.4854, 0.2032, 0.4854, 0.1582, 0.4717, 0.1582, 0.4717, 0.2032, 0.4854, 0.2028, 0.4853, 0.1585, 0.4718, 0.6585, 0.4718, 0.7028, 0.4853, 0.7044, 0.4793, 0.6605, 0.466, 0.2032, 0.4854, 0.25, 0.49, 0.25, 0.49, 0.2032, 0.4854, 0.2032, 0.4854, 0.25, 0.49, 0.2496, 0.49, 0.2036, 0.4854, 0.7036, 0.4854, 0.7496, 0.49, 0.75, 0.4838, 0.7044, 0.4793, 0.7728, 0.3644, 0.75, 0.3667, 0.75, 0.4838, 0.7956, 0.4793, 0.2032, 0.4854, 0.2224, 0.3888, 0.25, 0.3934, 0.25, 0.49, 0.4197, 0.4197, 0.3557, 0.3557, 0.375, 0.3335, 0.4496, 0.3833, 0.4717, 0.1582, 0.3899, 0.192, 0.3752, 0.1663, 0.4496, 0.1167, 0.25, 0.01, 0.25, 0.1066, 0.2224, 0.1111, 0.2032, 0.01461, 0.02827, 0.1582, 0.1228, 0.1973, 0.1156, 0.2233, 0.01461, 0.2032, 0.4496, 0.3833, 0.375, 0.3335, 0.3899, 0.308, 0.4717, 0.3418, 0.4496, 0.1167, 0.3752, 0.1663, 0.3557, 0.1443, 0.4197, 0.08029, 0.2032, 0.01461, 0.2224, 0.1111, 0.1962, 0.12, 0.1582, 0.02827, 0.01461, 0.2032, 0.1156, 0.2233, 0.1127, 0.25, 0.01, 0.25, 0.08029, 0.4197, 0.1519, 0.3481, 0.1726, 0.3658, 0.1167, 0.4496, 0.3418, 0.4717, 0.3061, 0.3854, 0.3321, 0.3729, 0.3833, 0.4496, 0.49, 0.25, 0.4022, 0.25, 0.3989, 0.2204, 0.4854, 0.2032, 0.3418, 0.02827, 0.3061, 0.1147, 0.2783, 0.1079, 0.2968, 0.01461, 0.08029, 0.08029, 0.1519, 0.1519, 0.1354, 0.1734, 0.05045, 0.1167, 0.3833, 0.4496, 0.3321, 0.3729, 0.3557, 0.3557, 0.4197, 0.4197, 0.4854, 0.2032, 0.3989, 0.2204, 0.3899, 0.192, 0.4717, 0.1582, 0.2968, 0.01461, 0.2783, 0.1079, 0.25, 0.1066, 0.25, 0.01, 0.05045, 0.1167, 0.1354, 0.1734, 0.1228, 0.1973, 0.02827, 0.1582, 0.05045, 0.3833, 0.1354, 0.3266, 0.1519, 0.3481, 0.08029, 0.4197, 0.25, 0.3533, 0.2298, 0.3514, 0.25, 0.25, 0.4717, 0.3418, 0.3899, 0.308, 0.3989, 0.2796, 0.4854, 0.2968, 0.4197, 0.08029, 0.3557, 0.1443, 0.3322, 0.1269, 0.3833, 0.05045, 0.1582, 0.02827, 0.1962, 0.12, 0.1727, 0.1343, 0.1167, 0.05045, 0.01, 0.25, 0.1127, 0.25, 0.1156, 0.2767, 0.01461, 0.2968, 0.27, 0.3508, 0.25, 0.3533, 0.25, 0.25, 0.2968, 0.4854, 0.2782, 0.3918, 0.3061, 0.3854, 0.3418, 0.4717, 0.4854, 0.2968, 0.3989, 0.2796, 0.4022, 0.25, 0.49, 0.25, 0.3833, 0.05045, 0.3322, 0.1269, 0.3061, 0.1147, 0.3418, 0.02827, 0.1167, 0.05045, 0.1727, 0.1343, 0.1519, 0.1519, 0.08029, 0.08029, 0.01461, 0.2968, 0.1156, 0.2767, 0.1228, 0.3027, 0.02827, 0.3418, 0.2102, 0.3462, 0.1921, 0.3367, 0.25, 0.25, 0.2782, 0.3918, 0.25, 0.3934, 0.2534, 0.3788, 0.2787, 0.3762, 0.2787, 0.3762, 0.2534, 0.3788, 0.2534, 0.364, 0.2754, 0.3607, 0.2754, 0.3607, 0.2534, 0.364, 0.25, 0.3533, 0.27, 0.3508, 0.3989, 0.2796, 0.3899, 0.308, 0.374, 0.2997, 0.3814, 0.2753, 0.3814, 0.2753, 0.374, 0.2997, 0.354, 0.2924, 0.3599, 0.2716, 0.3599, 0.2716, 0.354, 0.2924, 0.344, 0.289, 0.3497, 0.2698, 0.3322, 0.1269, 0.3557, 0.1443, 0.3455, 0.1585, 0.3257, 0.1426, 0.3257, 0.1426, 0.3455, 0.1585, 0.331, 0.1714, 0.3148, 0.1572, 0.3148, 0.1572, 0.331, 0.1714, 0.3222, 0.1778, 0.3068, 0.165, 0.1727, 0.1343, 0.1962, 0.12, 0.2036, 0.1311, 0.1814, 0.1433, 0.1814, 0.1433, 0.2036, 0.1311, 0.2088, 0.1435, 0.1886, 0.1541, 0.1886, 0.1541, 0.2088, 0.1435, 0.2102, 0.1538, 0.1921, 0.1634, 0.1156, 0.2767, 0.1127, 0.25, 0.1237, 0.25, 0.1264, 0.275, 0.1264, 0.275, 0.1237, 0.25, 0.1357, 0.25, 0.1382, 0.2726, 0.1382, 0.2726, 0.1357, 0.25, 0.1447, 0.25, 0.147, 0.2705, 0.3899, 0.308, 0.375, 0.3335, 0.3616, 0.3219, 0.374, 0.2997, 0.374, 0.2997, 0.3616, 0.3219, 0.344, 0.3115, 0.354, 0.2924, 0.354, 0.2924, 0.344, 0.3115, 0.3346, 0.3065, 0.344, 0.289, 0.3557, 0.1443, 0.3752, 0.1663, 0.3618, 0.178, 0.3455, 0.1585, 0.3455, 0.1585, 0.3618, 0.178, 0.3442, 0.1884, 0.331, 0.1714, 0.331, 0.1714, 0.3442, 0.1884, 0.3347, 0.1934, 0.3222, 0.1778, 0.1962, 0.12, 0.2224, 0.1111, 0.2281, 0.124, 0.2036, 0.1311, 0.2036, 0.1311, 0.2281, 0.124, 0.2309, 0.1378, 0.2088, 0.1435, 0.2088, 0.1435, 0.2309, 0.1378, 0.2298, 0.1485, 0.2102, 0.1538, 0.1127, 0.25, 0.1156, 0.2233, 0.1264, 0.225, 0.1237, 0.25, 0.1237, 0.25, 0.1264, 0.225, 0.1382, 0.2274, 0.1357, 0.25, 0.1357, 0.25, 0.1382, 0.2274, 0.147, 0.2295, 0.1447, 0.25, 0.1961, 0.38, 0.1726, 0.3658, 0.1813, 0.3567, 0.2036, 0.3689, 0.2036, 0.3689, 0.1813, 0.3567, 0.1885, 0.346, 0.2088, 0.3565, 0.2088, 0.3565, 0.1885, 0.346, 0.1921, 0.3367, 0.2102, 0.3462, 0.375, 0.3335, 0.3557, 0.3557, 0.3455, 0.3415, 0.3616, 0.3219, 0.3616, 0.3219, 0.3455, 0.3415, 0.331, 0.3286, 0.344, 0.3115, 0.344, 0.3115, 0.331, 0.3286, 0.3222, 0.3222, 0.3346, 0.3065, 0.3752, 0.1663, 0.3899, 0.192, 0.374, 0.2003, 0.3618, 0.178, 0.3618, 0.178, 0.374, 0.2003, 0.354, 0.2076, 0.3442, 0.1884, 0.3442, 0.1884, 0.354, 0.2076, 0.344, 0.211, 0.3347, 0.1934, 0.2224, 0.1111, 0.25, 0.1066, 0.2534, 0.1212, 0.2281, 0.124, 0.2281, 0.124, 0.2534, 0.1212, 0.2534, 0.136, 0.2309, 0.1378, 0.2309, 0.1378, 0.2534, 0.136, 0.25, 0.1467, 0.2298, 0.1485, 0.1156, 0.2233, 0.1228, 0.1973, 0.1335, 0.2009, 0.1264, 0.225, 0.1264, 0.225, 0.1335, 0.2009, 0.1447, 0.2055, 0.1382, 0.2274, 0.1382, 0.2274, 0.1447, 0.2055, 0.1528, 0.2098, 0.147, 0.2295, 0.1726, 0.3658, 0.1519, 0.3481, 0.1615, 0.3409, 0.1813, 0.3567, 0.1813, 0.3567, 0.1615, 0.3409, 0.1704, 0.332, 0.1885, 0.346, 0.1885, 0.346, 0.1704, 0.332, 0.1759, 0.3241, 0.1921, 0.3367, 0.3557, 0.3557, 0.3321, 0.3729, 0.3255, 0.3572, 0.3455, 0.3415, 0.3455, 0.3415, 0.3255, 0.3572, 0.3147, 0.3427, 0.331, 0.3286, 0.331, 0.3286, 0.3147, 0.3427, 0.3067, 0.3349, 0.3222, 0.3222, 0.3899, 0.192, 0.3989, 0.2204, 0.3814, 0.2247, 0.374, 0.2003, 0.374, 0.2003, 0.3814, 0.2247, 0.36, 0.2284, 0.354, 0.2076, 0.354, 0.2076, 0.36, 0.2284, 0.3497, 0.2302, 0.344, 0.211, 0.25, 0.1066, 0.2783, 0.1079, 0.2788, 0.1236, 0.2534, 0.1212, 0.2534, 0.1212, 0.2788, 0.1236, 0.2755, 0.1391, 0.2534, 0.136, 0.2534, 0.136, 0.2755, 0.1391, 0.2701, 0.149, 0.25, 0.1467, 0.1228, 0.1973, 0.1354, 0.1734, 0.1457, 0.1788, 0.1335, 0.2009, 0.1335, 0.2009, 0.1457, 0.1788, 0.1559, 0.1856, 0.1447, 0.2055, 0.1447, 0.2055, 0.1559, 0.1856, 0.1629, 0.1918, 0.1528, 0.2098, 0.1519, 0.3481, 0.1354, 0.3266, 0.1457, 0.3212, 0.1615, 0.3409, 0.1615, 0.3409, 0.1457, 0.3212, 0.1559, 0.3144, 0.1704, 0.332, 0.1704, 0.332, 0.1559, 0.3144, 0.1629, 0.3082, 0.1759, 0.3241, 0.3321, 0.3729, 0.3061, 0.3854, 0.3032, 0.3692, 0.3255, 0.3572, 0.3255, 0.3572, 0.3032, 0.3692, 0.2962, 0.3538, 0.3147, 0.3427, 0.3147, 0.3427, 0.2962, 0.3538, 0.2892, 0.3448, 0.3067, 0.3349, 0.3989, 0.2204, 0.4022, 0.25, 0.3841, 0.25, 0.3814, 0.2247, 0.3814, 0.2247, 0.3841, 0.25, 0.3621, 0.25, 0.36, 0.2284, 0.36, 0.2284, 0.3621, 0.25, 0.3517, 0.25, 0.3497, 0.2302, 0.2783, 0.1079, 0.3061, 0.1147, 0.3031, 0.1308, 0.2788, 0.1236, 0.2788, 0.1236, 0.3031, 0.1308, 0.2962, 0.1462, 0.2755, 0.1391, 0.2755, 0.1391, 0.2962, 0.1462, 0.2893, 0.1552, 0.2701, 0.149, 0.1354, 0.1734, 0.1519, 0.1519, 0.1615, 0.1591, 0.1457, 0.1788, 0.1457, 0.1788, 0.1615, 0.1591, 0.1704, 0.168, 0.1559, 0.1856, 0.1559, 0.1856, 0.1704, 0.168, 0.1759, 0.1759, 0.1629, 0.1918, 0.1354, 0.3266, 0.1228, 0.3027, 0.1335, 0.2991, 0.1457, 0.3212, 0.1457, 0.3212, 0.1335, 0.2991, 0.1447, 0.2945, 0.1559, 0.3144, 0.1559, 0.3144, 0.1447, 0.2945, 0.1528, 0.2902, 0.1629, 0.3082, 0.25, 0.3934, 0.2224, 0.3888, 0.2281, 0.3759, 0.2534, 0.3788, 0.2534, 0.3788, 0.2281, 0.3759, 0.2309, 0.3622, 0.2534, 0.364, 0.2534, 0.364, 0.2309, 0.3622, 0.2298, 0.3514, 0.25, 0.3533, 0.3061, 0.3854, 0.2782, 0.3918, 0.2787, 0.3762, 0.3032, 0.3692, 0.3032, 0.3692, 0.2787, 0.3762, 0.2754, 0.3607, 0.2962, 0.3538, 0.2962, 0.3538, 0.2754, 0.3607, 0.27, 0.3508, 0.2892, 0.3448, 0.4022, 0.25, 0.3989, 0.2796, 0.3814, 0.2753, 0.3841, 0.25, 0.3841, 0.25, 0.3814, 0.2753, 0.3599, 0.2716, 0.3621, 0.25, 0.3621, 0.25, 0.3599, 0.2716, 0.3497, 0.2698, 0.3517, 0.25, 0.3061, 0.1147, 0.3322, 0.1269, 0.3257, 0.1426, 0.3031, 0.1308, 0.3031, 0.1308, 0.3257, 0.1426, 0.3148, 0.1572, 0.2962, 0.1462, 0.2962, 0.1462, 0.3148, 0.1572, 0.3068, 0.165, 0.2893, 0.1552, 0.1519, 0.1519, 0.1727, 0.1343, 0.1814, 0.1433, 0.1615, 0.1591, 0.1615, 0.1591, 0.1814, 0.1433, 0.1886, 0.1541, 0.1704, 0.168, 0.1704, 0.168, 0.1886, 0.1541, 0.1921, 0.1634, 0.1759, 0.1759, 0.1228, 0.3027, 0.1156, 0.2767, 0.1264, 0.275, 0.1335, 0.2991, 0.1335, 0.2991, 0.1264, 0.275, 0.1382, 0.2726, 0.1447, 0.2945, 0.1447, 0.2945, 0.1382, 0.2726, 0.147, 0.2705, 0.1528, 0.2902, 0.2224, 0.3888, 0.1961, 0.38, 0.2036, 0.3689, 0.2281, 0.3759, 0.2281, 0.3759, 0.2036, 0.3689, 0.2088, 0.3565, 0.2309, 0.3622, 0.2309, 0.3622, 0.2088, 0.3565, 0.2102, 0.3462, 0.2298, 0.3514, 0.02827, 0.3418, 0.1228, 0.3027, 0.1354, 0.3266, 0.05045, 0.3833, 0.2968, 0.4854, 0.2968, 0.4854, 0.3418, 0.4717, 0.3418, 0.4717, 0.05045, 0.1167, 0.05045, 0.1167, 0.02827, 0.1582, 0.02827, 0.1582, 0.3418, 0.02827, 0.3418, 0.02827, 0.2968, 0.01461, 0.2968, 0.01461, 0.4854, 0.2968, 0.4854, 0.2968, 0.49, 0.25, 0.49, 0.25, 0.05045, 0.3833, 0.05045, 0.3833, 0.08029, 0.4197, 0.08029, 0.4197, 0.08029, 0.08029, 0.08029, 0.08029, 0.05045, 0.1167, 0.05045, 0.1167, 0.3833, 0.05045, 0.3833, 0.05045, 0.3418, 0.02827, 0.3418, 0.02827, 0.25, 0.49, 0.25, 0.49, 0.2968, 0.4854, 0.2968, 0.4854, 0.4717, 0.3418, 0.4717, 0.3418, 0.4854, 0.2968, 0.4854, 0.2968, 0.02827, 0.3418, 0.02827, 0.3418, 0.05045, 0.3833, 0.05045, 0.3833, 0.1167, 0.05045, 0.1167, 0.05045, 0.08029, 0.08029, 0.08029, 0.08029, 0.4197, 0.08029, 0.4197, 0.08029, 0.3833, 0.05045, 0.3833, 0.05045, 0.4496, 0.3833, 0.4496, 0.3833, 0.4717, 0.3418, 0.4717, 0.3418, 0.01461, 0.2968, 0.01461, 0.2968, 0.02827, 0.3418, 0.02827, 0.3418, 0.1582, 0.02827, 0.1582, 0.02827, 0.1167, 0.05045, 0.1167, 0.05045, 0.4496, 0.1167, 0.4496, 0.1167, 0.4197, 0.08029, 0.4197, 0.08029, 0.2032, 0.4854, 0.2032, 0.4854, 0.25, 0.49, 0.25, 0.49, 0.4197, 0.4197, 0.4197, 0.4197, 0.4496, 0.3833, 0.4496, 0.3833, 0.01, 0.25, 0.01, 0.25, 0.01461, 0.2968, 0.01461, 0.2968, 0.2032, 0.01461, 0.2032, 0.01461, 0.1582, 0.02827, 0.1582, 0.02827, 0.4717, 0.1582, 0.4717, 0.1582, 0.4496, 0.1167, 0.4496, 0.1167, 0.1582, 0.4717, 0.1582, 0.4717, 0.2032, 0.4854, 0.2032, 0.4854, 0.3833, 0.4496, 0.3833, 0.4496, 0.4197, 0.4197, 0.4197, 0.4197, 0.01461, 0.2032, 0.01461, 0.2032, 0.01, 0.25, 0.01, 0.25, 0.25, 0.01, 0.25, 0.01, 0.2032, 0.01461, 0.2032, 0.01461, 0.4854, 0.2032, 0.4854, 0.2032, 0.4717, 0.1582, 0.4717, 0.1582, 0.1167, 0.4496, 0.1167, 0.4496, 0.1582, 0.4717, 0.1582, 0.4717, 0.3418, 0.4717, 0.3418, 0.4717, 0.3833, 0.4496, 0.3833, 0.4496, 0.02827, 0.1582, 0.02827, 0.1582, 0.01461, 0.2032, 0.01461, 0.2032, 0.2968, 0.01461, 0.2968, 0.01461, 0.25, 0.01, 0.25, 0.01, 0.49, 0.25, 0.49, 0.25, 0.4854, 0.2032, 0.4854, 0.2032, 0.08029, 0.4197, 0.08029, 0.4197, 0.1167, 0.4496, 0.1167, 0.4496, 0.2968, 0.4854, 0.3418, 0.4717, 0.3418, 0.4717, 0.2968, 0.4854, 0.05045, 0.1167, 0.02827, 0.1582, 0.02827, 0.1582, 0.05045, 0.1167, 0.3418, 0.02827, 0.2968, 0.01461, 0.2968, 0.01461, 0.3418, 0.02827, 0.4854, 0.2968, 0.49, 0.25, 0.49, 0.25, 0.4854, 0.2968, 0.05045, 0.3833, 0.08029, 0.4197, 0.08029, 0.4197, 0.05045, 0.3833, 0.08029, 0.08029, 0.05045, 0.1167, 0.05045, 0.1167, 0.08029, 0.08029, 0.3833, 0.05045, 0.3418, 0.02827, 0.3418, 0.02827, 0.3833, 0.05045, 0.25, 0.49, 0.2968, 0.4854, 0.2968, 0.4854, 0.25, 0.49, 0.4717, 0.3418, 0.4854, 0.2968, 0.4854, 0.2968, 0.4717, 0.3418, 0.02827, 0.3418, 0.05045, 0.3833, 0.05045, 0.3833, 0.02827, 0.3418, 0.1167, 0.05045, 0.08029, 0.08029, 0.08029, 0.08029, 0.1167, 0.05045, 0.4197, 0.08029, 0.3833, 0.05045, 0.3833, 0.05045, 0.4197, 0.08029, 0.4496, 0.3833, 0.4717, 0.3418, 0.4717, 0.3418, 0.4496, 0.3833, 0.01461, 0.2968, 0.02827, 0.3418, 0.02827, 0.3418, 0.01461, 0.2968, 0.1582, 0.02827, 0.1167, 0.05045, 0.1167, 0.05045, 0.1582, 0.02827, 0.4496, 0.1167, 0.4197, 0.08029, 0.4197, 0.08029, 0.4496, 0.1167, 0.2032, 0.4854, 0.25, 0.49, 0.25, 0.49, 0.2032, 0.4854, 0.4197, 0.4197, 0.4496, 0.3833, 0.4496, 0.3833, 0.4197, 0.4197, 0.01, 0.25, 0.01461, 0.2968, 0.01461, 0.2968, 0.01, 0.25, 0.2032, 0.01461, 0.1582, 0.02827, 0.1582, 0.02827, 0.2032, 0.01461, 0.4717, 0.1582, 0.4496, 0.1167, 0.4496, 0.1167, 0.4717, 0.1582, 0.1582, 0.4717, 0.2032, 0.4854, 0.2032, 0.4854, 0.1582, 0.4717, 0.3833, 0.4496, 0.4197, 0.4197, 0.4197, 0.4197, 0.3833, 0.4496, 0.01461, 0.2032, 0.01, 0.25, 0.01, 0.25, 0.01461, 0.2032, 0.25, 0.01, 0.2032, 0.01461, 0.2032, 0.01461, 0.25, 0.01, 0.4854, 0.2032, 0.4717, 0.1582, 0.4717, 0.1582, 0.4854, 0.2032, 0.1167, 0.4496, 0.1582, 0.4717, 0.1582, 0.4717, 0.1167, 0.4496, 0.3418, 0.4717, 0.3833, 0.4496, 0.3833, 0.4496, 0.3418, 0.4717, 0.02827, 0.1582, 0.01461, 0.2032, 0.01461, 0.2032, 0.02827, 0.1582, 0.2968, 0.01461, 0.25, 0.01, 0.25, 0.01, 0.2968, 0.01461, 0.49, 0.25, 0.4854, 0.2032, 0.4854, 0.2032, 0.49, 0.25, 0.08029, 0.4197, 0.1167, 0.4496, 0.1167, 0.4496, 0.08029, 0.4197, 0.1167, 0.05045, 0.1582, 0.02827, 0.1582, 0.02827, 0.1167, 0.05045, 0.02827, 0.3418, 0.05045, 0.3833, 0.05045, 0.3833, 0.02827, 0.3418, 0.25, 0.49, 0.2968, 0.4854, 0.2968, 0.4854, 0.25, 0.49, 0.4197, 0.08029, 0.4496, 0.1167, 0.4496, 0.1167, 0.4197, 0.08029, 0.05045, 0.3833, 0.08029, 0.4197, 0.08029, 0.4197, 0.05045, 0.3833, 0.2968, 0.4854, 0.3418, 0.4717, 0.3418, 0.4717, 0.2968, 0.4854, 0.25, 0.49, 0.2032, 0.4854, 0.2032, 0.4854, 0.25, 0.49, 0.08029, 0.4197, 0.1167, 0.4496, 0.1167, 0.4496, 0.08029, 0.4197, 0.3418, 0.4717, 0.3833, 0.4496, 0.3833, 0.4496, 0.3418, 0.4717, 0.4496, 0.3833, 0.4197, 0.4197, 0.4197, 0.4197, 0.4496, 0.3833, 0.1167, 0.4496, 0.1582, 0.4717, 0.1582, 0.4717, 0.1167, 0.4496, 0.3833, 0.4496, 0.4197, 0.4197, 0.4197, 0.4197, 0.3833, 0.4496, 0.01461, 0.2968, 0.01, 0.25, 0.01, 0.25, 0.01461, 0.2968, 0.1582, 0.4717, 0.2032, 0.4854, 0.2032, 0.4854, 0.1582, 0.4717, 0.4197, 0.4197, 0.4496, 0.3833, 0.4496, 0.3833, 0.4197, 0.4197, 0.1582, 0.02827, 0.2032, 0.01461, 0.2032, 0.01461, 0.1582, 0.02827, 0.2032, 0.4854, 0.25, 0.49, 0.25, 0.49, 0.2032, 0.4854, 0.4496, 0.3833, 0.4717, 0.3418, 0.4717, 0.3418, 0.4496, 0.3833, 0.4496, 0.1167, 0.4717, 0.1582, 0.4717, 0.1582, 0.4496, 0.1167, 0.4717, 0.3418, 0.4854, 0.2968, 0.4854, 0.2968, 0.4717, 0.3418, 0.2032, 0.4854, 0.1582, 0.4717, 0.1582, 0.4717, 0.2032, 0.4854, 0.4854, 0.2968, 0.49, 0.25, 0.49, 0.25, 0.4854, 0.2968, 0.4197, 0.4197, 0.3833, 0.4496, 0.3833, 0.4496, 0.4197, 0.4197, 0.49, 0.25, 0.4854, 0.2032, 0.4854, 0.2032, 0.49, 0.25, 0.01, 0.25, 0.01461, 0.2032, 0.01461, 0.2032, 0.01, 0.25, 0.4854, 0.2032, 0.4717, 0.1582, 0.4717, 0.1582, 0.4854, 0.2032, 0.2032, 0.01461, 0.25, 0.01, 0.25, 0.01, 0.2032, 0.01461, 0.4717, 0.1582, 0.4496, 0.1167, 0.4496, 0.1167, 0.4717, 0.1582, 0.4717, 0.1582, 0.4854, 0.2032, 0.4854, 0.2032, 0.4717, 0.1582, 0.4496, 0.1167, 0.4197, 0.08029, 0.4197, 0.08029, 0.4496, 0.1167, 0.1582, 0.4717, 0.1167, 0.4496, 0.1167, 0.4496, 0.1582, 0.4717, 0.3418, 0.4717, 0.2968, 0.4854, 0.2968, 0.4854, 0.3418, 0.4717, 0.4197, 0.08029, 0.3833, 0.05045, 0.3833, 0.05045, 0.4197, 0.08029, 0.3833, 0.4496, 0.3418, 0.4717, 0.3418, 0.4717, 0.3833, 0.4496, 0.02827, 0.1582, 0.05045, 0.1167, 0.05045, 0.1167, 0.02827, 0.1582, 0.3833, 0.05045, 0.3418, 0.02827, 0.3418, 0.02827, 0.3833, 0.05045, 0.01461, 0.2032, 0.02827, 0.1582, 0.02827, 0.1582, 0.01461, 0.2032, 0.2968, 0.01461, 0.3418, 0.02827, 0.3418, 0.02827, 0.2968, 0.01461, 0.3418, 0.02827, 0.2968, 0.01461, 0.2968, 0.01461, 0.3418, 0.02827, 0.25, 0.01, 0.2968, 0.01461, 0.2968, 0.01461, 0.25, 0.01, 0.49, 0.25, 0.4854, 0.2968, 0.4854, 0.2968, 0.49, 0.25, 0.2968, 0.01461, 0.25, 0.01, 0.25, 0.01, 0.2968, 0.01461, 0.4854, 0.2032, 0.49, 0.25, 0.49, 0.25, 0.4854, 0.2032, 0.08029, 0.4197, 0.05045, 0.3833, 0.05045, 0.3833, 0.08029, 0.4197, 0.25, 0.01, 0.2032, 0.01461, 0.2032, 0.01461, 0.25, 0.01, 0.1167, 0.4496, 0.08029, 0.4197, 0.08029, 0.4197, 0.1167, 0.4496, 0.05045, 0.1167, 0.08029, 0.08029, 0.08029, 0.08029, 0.05045, 0.1167, 0.2032, 0.01461, 0.1582, 0.02827, 0.1582, 0.02827, 0.2032, 0.01461, 0.3418, 0.02827, 0.3833, 0.05045, 0.3833, 0.05045, 0.3418, 0.02827, 0.1582, 0.02827, 0.1167, 0.05045, 0.1167, 0.05045, 0.1582, 0.02827, 0.2968, 0.4854, 0.25, 0.49, 0.25, 0.49, 0.2968, 0.4854, 0.1167, 0.05045, 0.08029, 0.08029, 0.08029, 0.08029, 0.1167, 0.05045, 0.4854, 0.2968, 0.4717, 0.3418, 0.4717, 0.3418, 0.4854, 0.2968, 0.08029, 0.08029, 0.05045, 0.1167, 0.05045, 0.1167, 0.08029, 0.08029, 0.05045, 0.3833, 0.02827, 0.3418, 0.02827, 0.3418, 0.05045, 0.3833, 0.05045, 0.1167, 0.02827, 0.1582, 0.02827, 0.1582, 0.05045, 0.1167, 0.08029, 0.08029, 0.1167, 0.05045, 0.1167, 0.05045, 0.08029, 0.08029, 0.02827, 0.1582, 0.01461, 0.2032, 0.01461, 0.2032, 0.02827, 0.1582, 0.3833, 0.05045, 0.4197, 0.08029, 0.4197, 0.08029, 0.3833, 0.05045, 0.01461, 0.2032, 0.01, 0.25, 0.01, 0.25, 0.01461, 0.2032, 0.4717, 0.3418, 0.4496, 0.3833, 0.4496, 0.3833, 0.4717, 0.3418, 0.01, 0.25, 0.01461, 0.2968, 0.01461, 0.2968, 0.01, 0.25, 0.02827, 0.3418, 0.01461, 0.2968, 0.01461, 0.2968, 0.02827, 0.3418, 0.01461, 0.2968, 0.02827, 0.3418, 0.02827, 0.3418, 0.01461, 0.2968])
me_cone.materials.append(mat_hat4)
me_cone.materials.append(mat_hat4_2)
me_cone.update()
me_cylinder_001 = bpy.data.meshes.new('Cylinder.001')
me_cylinder_001.from_pydata([(0.0, 1.0, -1.0), (0.0, 1.0, 1.0), (0.7818, 0.6235, -1.0), (0.7818, 0.6235, 1.0), (0.9749, -0.2225, -1.0), (0.9749, -0.2225, 1.0), (0.4339, -0.901, -1.0), (0.4339, -0.901, 1.0), (-0.4339, -0.901, -1.0), (-0.4339, -0.901, 1.0), (-0.9749, -0.2225, -1.0), (-0.9749, -0.2225, 1.0), (-0.7818, 0.6235, -1.0), (-0.7818, 0.6235, 1.0), (0.0, 1.0, -1.0), (0.7818, 0.6235, -1.0), (0.9749, -0.2225, -1.0), (0.4339, -0.901, -1.0), (-0.4339, -0.901, -1.0), (-0.9749, -0.2225, -1.0), (-0.7818, 0.6235, -1.0), (6.06e-07, 1.0, -28.82), (0.7818, 0.6235, -28.82), (0.9749, -0.2225, -28.82), (0.4339, -0.901, -28.82), (-0.4339, -0.901, -28.82), (-0.9749, -0.2225, -28.82), (-0.7818, 0.6235, -28.82), (-1.07e-05, 1.0, -45.04), (0.7818, 0.6235, -45.04), (0.9749, -0.2225, -45.04), (0.4339, -0.901, -45.04), (-0.4339, -0.901, -45.04), (-0.9749, -0.2225, -45.04), (-0.7818, 0.6235, -45.04)], [], [(0, 1, 3, 2), (2, 3, 5, 4), (4, 5, 7, 6), (6, 7, 9, 8), (8, 9, 11, 10), (3, 1, 13, 11, 9, 7, 5), (10, 11, 13, 12), (12, 13, 1, 0), (10, 12, 20, 19), (20, 14, 21, 27), (6, 8, 18, 17), (12, 0, 14, 20), (2, 4, 16, 15), (8, 10, 19, 18), (0, 2, 15, 14), (4, 6, 17, 16), (24, 25, 32, 31), (18, 19, 26, 25), (16, 17, 24, 23), (14, 15, 22, 21), (19, 20, 27, 26), (17, 18, 25, 24), (15, 16, 23, 22), (28, 29, 30, 31, 32, 33, 34), (22, 23, 30, 29), (27, 21, 28, 34), (25, 26, 33, 32), (23, 24, 31, 30), (21, 22, 29, 28), (26, 27, 34, 33)])
_uv = me_cylinder_001.uv_layers.new(name='UVMap')
_uv.uv.foreach_set('vector', [1.0, 0.5, 1.0, 1.0, 0.8571, 1.0, 0.8571, 0.5, 0.8571, 0.5, 0.8571, 1.0, 0.7143, 1.0, 0.7143, 0.5, 0.7143, 0.5, 0.7143, 1.0, 0.5714, 1.0, 0.5714, 0.5, 0.5714, 0.5, 0.5714, 1.0, 0.4286, 1.0, 0.4286, 0.5, 0.4286, 0.5, 0.4286, 1.0, 0.2857, 1.0, 0.2857, 0.5, 0.4376, 0.3996, 0.25, 0.49, 0.06236, 0.3996, 0.01602, 0.1966, 0.1459, 0.03377, 0.3541, 0.03377, 0.484, 0.1966, 0.2857, 0.5, 0.2857, 1.0, 0.1429, 1.0, 0.1429, 0.5, 0.1429, 0.5, 0.1429, 1.0, 2.98e-08, 1.0, 2.98e-08, 0.5, 0.2857, 0.5, 0.1429, 0.5, 0.1429, 0.5, 0.2857, 0.5, 0.1429, 0.5, 2.98e-08, 0.5, 2.98e-08, 0.5, 0.1429, 0.5, 0.5714, 0.5, 0.4286, 0.5, 0.4286, 0.5, 0.5714, 0.5, 0.1429, 0.5, 2.98e-08, 0.5, 2.98e-08, 0.5, 0.1429, 0.5, 0.8571, 0.5, 0.7143, 0.5, 0.7143, 0.5, 0.8571, 0.5, 0.4286, 0.5, 0.2857, 0.5, 0.2857, 0.5, 0.4286, 0.5, 1.0, 0.5, 0.8571, 0.5, 0.8571, 0.5, 1.0, 0.5, 0.7143, 0.5, 0.5714, 0.5, 0.5714, 0.5, 0.7143, 0.5, 0.5714, 0.5, 0.4286, 0.5, 0.4286, 0.5, 0.5714, 0.5, 0.4286, 0.5, 0.2857, 0.5, 0.2857, 0.5, 0.4286, 0.5, 0.7143, 0.5, 0.5714, 0.5, 0.5714, 0.5, 0.7143, 0.5, 1.0, 0.5, 0.8571, 0.5, 0.8571, 0.5, 1.0, 0.5, 0.2857, 0.5, 0.1429, 0.5, 0.1429, 0.5, 0.2857, 0.5, 0.5714, 0.5, 0.4286, 0.5, 0.4286, 0.5, 0.5714, 0.5, 0.8571, 0.5, 0.7143, 0.5, 0.7143, 0.5, 0.8571, 0.5, 0.75, 0.49, 0.9376, 0.3996, 0.984, 0.1966, 0.8541, 0.03377, 0.6459, 0.03377, 0.516, 0.1966, 0.5624, 0.3996, 0.8571, 0.5, 0.7143, 0.5, 0.7143, 0.5, 0.8571, 0.5, 0.1429, 0.5, 2.98e-08, 0.5, 2.98e-08, 0.5, 0.1429, 0.5, 0.4286, 0.5, 0.2857, 0.5, 0.2857, 0.5, 0.4286, 0.5, 0.7143, 0.5, 0.5714, 0.5, 0.5714, 0.5, 0.7143, 0.5, 1.0, 0.5, 0.8571, 0.5, 0.8571, 0.5, 1.0, 0.5, 0.2857, 0.5, 0.1429, 0.5, 0.1429, 0.5, 0.2857, 0.5])
me_cylinder_001.materials.append(mat_material_001)
me_cylinder_001.update()
me_cylinder_002 = bpy.data.meshes.new('Cylinder.002')
me_cylinder_002.from_pydata([(0.0, 1.0, -1.0), (0.0, 1.0, 1.0), (0.7818, 0.6235, -1.0), (0.7818, 0.6235, 1.0), (0.9749, -0.2225, -1.0), (0.9749, -0.2225, 1.0), (0.4339, -0.901, -1.0), (0.4339, -0.901, 1.0), (-0.4339, -0.901, -1.0), (-0.4339, -0.901, 1.0), (-0.9749, -0.2225, -1.0), (-0.9749, -0.2225, 1.0), (-0.7818, 0.6235, -1.0), (-0.7818, 0.6235, 1.0)], [], [(0, 1, 3, 2), (2, 3, 5, 4), (4, 5, 7, 6), (6, 7, 9, 8), (8, 9, 11, 10), (3, 1, 13, 11, 9, 7, 5), (10, 11, 13, 12), (12, 13, 1, 0), (0, 2, 4, 6, 8, 10, 12)])
_uv = me_cylinder_002.uv_layers.new(name='UVMap')
_uv.uv.foreach_set('vector', [1.0, 0.5, 1.0, 1.0, 0.8571, 1.0, 0.8571, 0.5, 0.8571, 0.5, 0.8571, 1.0, 0.7143, 1.0, 0.7143, 0.5, 0.7143, 0.5, 0.7143, 1.0, 0.5714, 1.0, 0.5714, 0.5, 0.5714, 0.5, 0.5714, 1.0, 0.4286, 1.0, 0.4286, 0.5, 0.4286, 0.5, 0.4286, 1.0, 0.2857, 1.0, 0.2857, 0.5, 0.4376, 0.3996, 0.25, 0.49, 0.06236, 0.3996, 0.01602, 0.1966, 0.1459, 0.03377, 0.3541, 0.03377, 0.484, 0.1966, 0.2857, 0.5, 0.2857, 1.0, 0.1429, 1.0, 0.1429, 0.5, 0.1429, 0.5, 0.1429, 1.0, 2.98e-08, 1.0, 2.98e-08, 0.5, 0.75, 0.49, 0.9376, 0.3996, 0.984, 0.1966, 0.8541, 0.03377, 0.6459, 0.03377, 0.516, 0.1966, 0.5624, 0.3996])
me_cylinder_002.materials.append(mat_material_001)
me_cylinder_002.update()
me_cylinder_003 = bpy.data.meshes.new('Cylinder.003')
me_cylinder_003.from_pydata([(0.0, 1.0, -1.0), (0.0, 1.0, 1.0), (0.7818, 0.6235, -1.0), (0.7818, 0.6235, 1.0), (0.9749, -0.2225, -1.0), (0.9749, -0.2225, 1.0), (0.4339, -0.901, -1.0), (0.4339, -0.901, 1.0), (-0.4339, -0.901, -1.0), (-0.4339, -0.901, 1.0), (-0.9749, -0.2225, -1.0), (-0.9749, -0.2225, 1.0), (-0.7818, 0.6235, -1.0), (-0.7818, 0.6235, 1.0)], [], [(0, 1, 3, 2), (2, 3, 5, 4), (4, 5, 7, 6), (6, 7, 9, 8), (8, 9, 11, 10), (3, 1, 13, 11, 9, 7, 5), (10, 11, 13, 12), (12, 13, 1, 0), (0, 2, 4, 6, 8, 10, 12)])
_uv = me_cylinder_003.uv_layers.new(name='UVMap')
_uv.uv.foreach_set('vector', [1.0, 0.5, 1.0, 1.0, 0.8571, 1.0, 0.8571, 0.5, 0.8571, 0.5, 0.8571, 1.0, 0.7143, 1.0, 0.7143, 0.5, 0.7143, 0.5, 0.7143, 1.0, 0.5714, 1.0, 0.5714, 0.5, 0.5714, 0.5, 0.5714, 1.0, 0.4286, 1.0, 0.4286, 0.5, 0.4286, 0.5, 0.4286, 1.0, 0.2857, 1.0, 0.2857, 0.5, 0.4376, 0.3996, 0.25, 0.49, 0.06236, 0.3996, 0.01602, 0.1966, 0.1459, 0.03377, 0.3541, 0.03377, 0.484, 0.1966, 0.2857, 0.5, 0.2857, 1.0, 0.1429, 1.0, 0.1429, 0.5, 0.1429, 0.5, 0.1429, 1.0, 2.98e-08, 1.0, 2.98e-08, 0.5, 0.75, 0.49, 0.9376, 0.3996, 0.984, 0.1966, 0.8541, 0.03377, 0.6459, 0.03377, 0.516, 0.1966, 0.5624, 0.3996])
me_cylinder_003.materials.append(mat_material_001)
me_cylinder_003.update()

# ---- objects
ob_cube = bpy.data.objects.new('Cube', me_cube_001)
ob_cube_001 = bpy.data.objects.new('Cube.001', me_cube_005)
ob_cone = bpy.data.objects.new('Cone', me_cone)
ob_cylinder = bpy.data.objects.new('Cylinder', me_cylinder_001)
ob_cylinder_001 = bpy.data.objects.new('Cylinder.001', me_cylinder_002)
ob_cylinder_002 = bpy.data.objects.new('Cylinder.002', me_cylinder_003)

# ---- transforms, parenting, visibility, modifiers, constraints
ob_cube.location = (0.07111, -0.1739, 2.748)
ob_cube.scale = (0.3879, 0.3879, 0.3879)
ob_cube_001.location = (0.07111, -0.2058, 1.358)
ob_cube_001.scale = (0.5555, 0.5555, 0.5555)
ob_cone.location = (0.07119, -0.1753, 4.071)
ob_cone.scale = (0.534, 0.534, 0.9204)
_m = ob_cone.modifiers.new('Subdivision', 'SUBSURF')
_m.levels = 0
_m.render_levels = 4
ob_cylinder.location = (0.06004, -0.1933, 2.06)
ob_cylinder.scale = (0.1344, 0.1344, 0.1344)
ob_cylinder_001.location = (0.07133, -2.501, 1.329)
ob_cylinder_001.rotation_euler = (1.509, 0.1233, 0.003975)
ob_cylinder_001.scale = (0.06905, 0.0716, 0.3143)
ob_cylinder_002.location = (0.07133, 2.347, 1.329)
ob_cylinder_002.rotation_euler = (1.509, 0.1233, 0.003975)
ob_cylinder_002.scale = (0.06905, 0.0716, 0.3143)

# ---- collection membership
scene.collection.objects.link(ob_cube)
scene.collection.objects.link(ob_cube_001)
scene.collection.objects.link(ob_cone)
scene.collection.objects.link(ob_cylinder)
scene.collection.objects.link(ob_cylinder_001)
scene.collection.objects.link(ob_cylinder_002)

# ---- scene / render settings (as saved in the file)
scene.frame_start = 1; scene.frame_end = 250; scene.frame_set(1)
scene.render.engine = 'BLENDER_EEVEE_NEXT'
scene.cycles.sampling_pattern = 'TABULATED_SOBOL'
scene.eevee.ray_tracing_options.trace_max_roughness = 0.0
bpy.context.view_layer.update()

# ---- added for rendering (the .blend has no active camera and no usable light): camera, sun
cam_auto = bpy.data.cameras.new('AutoCamera')
cam_auto.lens = 50.0
cam_auto.sensor_width = 36.0
cam_auto.clip_end = 1000.0
ob_auto_camera = bpy.data.objects.new('AutoCamera', cam_auto)
scene.collection.objects.link(ob_auto_camera)
ob_auto_camera.location = (9.59253, -11.5882, 7.96766)
ob_auto_camera.rotation_euler = (1.09748, -7.21219e-08, 0.694738)
scene.camera = ob_auto_camera
light_auto_sun = bpy.data.lights.new('AutoSun', 'SUN')
light_auto_sun.energy = 3.0
light_auto_sun.angle = 0.0523599
ob_auto_sun = bpy.data.objects.new('AutoSun', light_auto_sun)
scene.collection.objects.link(ob_auto_sun)
ob_auto_sun.rotation_euler = (0.872665, 0.174533, 0.523599)
bpy.context.view_layer.update()
